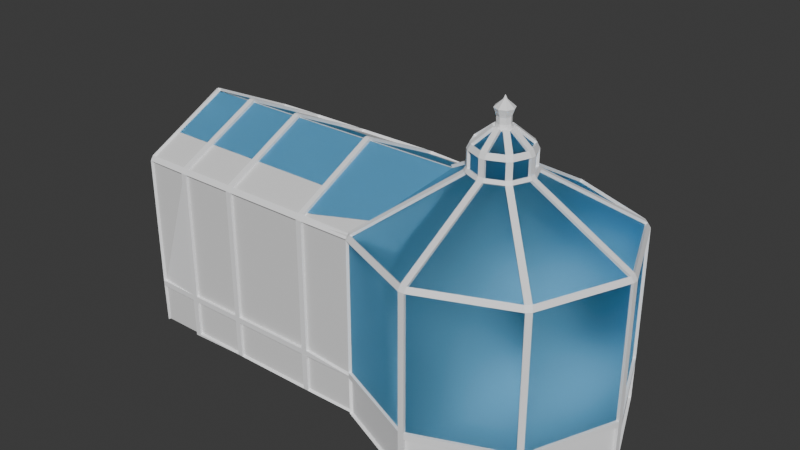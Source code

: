 # Source: tienda_y_musica.blend  (saved by Blender 4.5.90; exported with 4.5.12 LTS)
import bpy
from mathutils import Matrix  # noqa: F401  (used for matrix-valued properties, if any)

bpy.ops.wm.read_factory_settings(use_empty=True)
scene = bpy.context.scene
scene.name = 'Scene'

# ---- collections
col_collection = bpy.data.collections.new('Collection'); scene.collection.children.link(col_collection)

# ---- materials (node trees are filled in below, after node groups)
mat_material_001 = bpy.data.materials.new('Material.001')
mat_material_002 = bpy.data.materials.new('Material.002')

# ---- material node trees
mat_material_001.use_nodes = True; mat_material_001.node_tree.nodes.clear()
_N = mat_material_001.node_tree.nodes; _L = mat_material_001.node_tree.links
n0 = _N.new('ShaderNodeBsdfPrincipled'); n0.name = 'Principled BSDF'; n0.location = (-200, 100)
n0.inputs[0].default_value = (0.9839, 0.9879, 1.0, 1.0)
n1 = _N.new('ShaderNodeOutputMaterial'); n1.name = 'Material Output'; n1.location = (200, 100)
_L.new(n0.outputs[0], n1.inputs[0])
n1.is_active_output = True
mat_material_002.use_nodes = True; mat_material_002.node_tree.nodes.clear()
_N = mat_material_002.node_tree.nodes; _L = mat_material_002.node_tree.links
n0 = _N.new('ShaderNodeOutputMaterial'); n0.name = 'Material Output'; n0.location = (200, 100)
n1 = _N.new('ShaderNodeBsdfGlass'); n1.name = 'Glass BSDF'; n1.location = (-200, 100)
n1.inputs[0].default_value = (0.4589, 0.8016, 1.0, 1.0)
n1.inputs[1].default_value = 0.5
_L.new(n1.outputs[0], n0.inputs[0])
n0.is_active_output = True

# ---- world
world_world = bpy.data.worlds.new('World'); scene.world = world_world
world_world.use_nodes = True; world_world.node_tree.nodes.clear()
_N = world_world.node_tree.nodes; _L = world_world.node_tree.links
n0 = _N.new('ShaderNodeOutputWorld'); n0.name = 'World Output'; n0.location = (200, 100)
n1 = _N.new('ShaderNodeBackground'); n1.name = 'Background'; n1.location = (-200, 100)
n1.inputs[0].default_value = (0.05088, 0.05088, 0.05088, 1.0)
_L.new(n1.outputs[0], n0.inputs[0])
n0.is_active_output = True
world_world.color = (0.05088, 0.05088, 0.05088)
world_world.sun_shadow_jitter_overblur = 0.0

# ---- meshes
me_plane_001 = bpy.data.meshes.new('Plane.001')
me_plane_001.from_pydata([(-1.0, -1.0, 0.0), (1.0, -1.0, 0.0), (-1.0, 1.0, 0.0), (1.0, 1.0, 0.0), (-1.0, 1.0, 2.0), (-1.0, -1.0, 2.0), (1.0, -1.0, 2.0), (1.0, 1.0, 2.0), (-1.0, 0.008129, 2.481), (-1.0, -0.008129, 2.481), (1.0, -0.008129, 2.481), (1.0, 0.008129, 2.481), (0.2812, -1.0, 0.0), (0.2812, 1.0, 0.0), (0.2812, -1.0, 2.0), (0.2812, 1.0, 2.0), (0.2812, -0.008129, 2.481), (0.2812, 0.008129, 2.481), (-0.289, 1.0, 0.0), (-0.289, 1.0, 2.0), (-0.289, 0.008129, 2.481), (-0.289, -1.0, 0.0), (-0.289, -1.0, 2.0), (-0.289, -0.008129, 2.481)], [], [(12, 13, 3, 1), (14, 6, 10, 16), (18, 2, 4, 19), (12, 1, 6, 14), (1, 3, 7, 6), (2, 0, 5, 4), (16, 10, 11, 17), (6, 7, 11, 10), (4, 5, 9, 8), (19, 4, 8, 20), (7, 15, 17, 11), (23, 16, 17, 20), (21, 12, 14, 22), (3, 13, 15, 7), (22, 14, 16, 23), (21, 18, 13, 12), (0, 2, 18, 21), (5, 22, 23, 9), (0, 21, 22, 5), (9, 23, 20, 8), (15, 19, 20, 17), (13, 18, 19, 15)])
_uv = me_plane_001.uv_layers.new(name='UVMap')
_uv.uv.foreach_set('vector', [0.6406, 0.0, 0.6406, 1.0, 1.0, 1.0, 1.0, 0.0, 0.6406, 0.0, 1.0, 0.0, 1.0, 0.0, 0.6406, 0.0, 0.3555, 1.0, 0.0, 1.0, 0.0, 1.0, 0.3555, 1.0, 0.6406, 0.0, 1.0, 0.0, 1.0, 0.0, 0.6406, 0.0, 1.0, 0.0, 1.0, 1.0, 1.0, 1.0, 1.0, 0.0, 0.0, 1.0, 0.0, 0.0, 0.0, 0.0, 0.0, 1.0, 0.6406, 0.0, 1.0, 0.0, 1.0, 1.0, 0.6406, 1.0, 1.0, 0.0, 1.0, 1.0, 1.0, 1.0, 1.0, 0.0, 0.0, 1.0, 0.0, 0.0, 0.0, 0.0, 0.0, 1.0, 0.3555, 1.0, 0.0, 1.0, 0.0, 1.0, 0.3555, 1.0, 1.0, 1.0, 0.6406, 1.0, 0.6406, 1.0, 1.0, 1.0, 0.3555, 0.0, 0.6406, 0.0, 0.6406, 1.0, 0.3555, 1.0, 0.3555, 0.0, 0.6406, 0.0, 0.6406, 0.0, 0.3555, 0.0, 1.0, 1.0, 0.6406, 1.0, 0.6406, 1.0, 1.0, 1.0, 0.3555, 0.0, 0.6406, 0.0, 0.6406, 0.0, 0.3555, 0.0, 0.3555, 0.0, 0.3555, 1.0, 0.6406, 1.0, 0.6406, 0.0, 0.0, 0.0, 0.0, 1.0, 0.3555, 1.0, 0.3555, 0.0, 0.0, 0.0, 0.3555, 0.0, 0.3555, 0.0, 0.0, 0.0, 0.0, 0.0, 0.3555, 0.0, 0.3555, 0.0, 0.0, 0.0, 0.0, 0.0, 0.3555, 0.0, 0.3555, 1.0, 0.0, 1.0, 0.6406, 1.0, 0.3555, 1.0, 0.3555, 1.0, 0.6406, 1.0, 0.6406, 1.0, 0.3555, 1.0, 0.3555, 1.0, 0.6406, 1.0])
me_plane_001.update()
me_circle = bpy.data.meshes.new('Circle')
me_circle.from_pydata([(0.1702, 0.02922, 2.223), (0.4414, 0.28, 2.255), (0.4403, 0.2992, 2.223), (0.1498, -0.8467, 0.0), (0.4986, 0.2992, 2.223), (-0.7343, 2.571e-09, 0.0), (0.4975, 0.28, 2.255), (0.1498, 0.8467, 0.0), (0.2785, 0.2322, 2.223), (0.2913, 0.2179, 2.255), (0.2516, 0.1782, 2.255), (0.2372, 0.191, 2.223), (-0.9273, 0.8428, 1.724), (-0.9273, 0.8721, 1.677), (-0.8738, 0.872, 1.677), (-0.8738, 0.8407, 1.725), (1.289, 0.8614, 1.725), (1.312, 0.8814, 1.676), (1.351, 0.8424, 1.676), (1.331, 0.8194, 1.725), (-0.8738, -0.872, 1.677), (-0.9273, -0.8721, 1.677), (-0.9273, -0.8428, 1.724), (-0.8738, -0.8407, 1.725), (1.658, -0.02968, 1.725), (1.658, 0.02968, 1.725), (1.688, 0.02752, 1.676), (1.688, -0.02752, 1.676), (-0.8739, 0.8393, -0.01928), (-0.8739, 0.8724, 0.01765), (-0.9274, 0.874, 0.0), (1.331, -0.8194, 1.725), (1.351, -0.8424, 1.676), (1.312, -0.8814, 1.676), (1.289, -0.8614, 1.725), (-0.9274, -0.8393, -0.01928), (-0.9274, -0.8703, 0.01295), (-0.8739, -0.8703, 0.01295), (-0.8739, -0.8393, -0.01928), (0.4991, -1.189, 1.725), (0.497, -1.219, 1.676), (0.4419, -1.219, 1.676), (0.4398, -1.189, 1.725), (-0.373, -0.8815, 1.676), (-0.4021, -0.8518, 1.667), (-0.3821, -0.8241, 1.728), (-0.3499, -0.8615, 1.725), (0.4398, 1.189, 1.725), (0.4419, 1.219, 1.676), (0.497, 1.219, 1.676), (0.4991, 1.189, 1.725), (-0.3499, 0.8615, 1.725), (-0.3821, 0.8241, 1.728), (-0.4021, 0.8518, 1.667), (-0.373, 0.8815, 1.676), (1.35, 0.8409, 0.01405), (1.31, 0.8808, 0.01405), (1.314, 0.8449, -0.01853), (1.687, -0.02821, 0.01405), (0.4248, 0.04461, 2.669), (0.4694, 0.06308, 2.669), (0.4064, 2.361e-08, 2.669), (0.4248, -0.04461, 2.669), (0.4694, -0.06308, 2.669), (0.514, -0.04461, 2.669), (0.5325, 2.361e-08, 2.669), (0.514, 0.04461, 2.669), (0.4068, 0.06261, 2.737), (0.4694, 0.08855, 2.737), (0.3809, 2.009e-08, 2.737), (0.4068, -0.06261, 2.737), (0.4694, -0.08855, 2.737), (0.532, -0.06261, 2.737), (0.558, 2.009e-08, 2.737), (0.532, 0.06261, 2.737), (0.456, 0.01343, 2.797), (0.4694, 0.01899, 2.797), (0.4504, 2.723e-08, 2.797), (0.456, -0.01343, 2.797), (0.4694, -0.01899, 2.797), (0.4829, -0.01343, 2.797), (0.4884, 2.723e-08, 2.797), (0.4829, 0.01343, 2.797), (0.469, 0.0004797, 2.835), (0.4694, 0.0006785, 2.835), (0.4688, 2.928e-08, 2.835), (0.469, -0.0004797, 2.835), (0.4694, -0.0006784, 2.835), (0.4699, -0.0004797, 2.835), (0.4701, 2.928e-08, 2.835), (0.4699, 0.0004797, 2.835), (1.687, 0.02821, 0.01405), (1.664, 4.585e-10, -0.01853), (-0.5906, -0.3469, 0.0), (-2.797, -0.7369, 1.732), (-2.76, -0.8398, 1.721), (-2.761, -0.8676, 1.677), (-0.002911, 0.006883, 2.101), (-0.3754, 2.571e-09, 0.0), (-2.796, -0.8335, 1.674), (1.31, -0.8808, 0.01405), (1.35, -0.8409, 0.01405), (1.314, -0.8449, -0.01853), (-2.797, 0.7369, 1.732), (-2.796, 0.8335, 1.674), (-2.761, 0.8676, 1.677), (-2.76, 0.8398, 1.721), (0.4402, -1.218, 0.01496), (0.4986, -1.218, 0.01496), (0.4694, -1.193, -0.02003), (-0.3997, -0.8445, 0.04568), (-0.371, -0.8817, 0.01496), (-0.342, -0.85, 4.334e-08), (-2.795, 0.8311, 0.0156), (-2.758, 0.8311, -0.02227), (-2.758, 0.869, 0.0156), (-0.3687, 0.8485, -0.01928), (-0.371, 0.8817, 0.01496), (-0.4113, 0.8458, 0.02673), (0.4976, 1.217, 0.01405), (0.4412, 1.217, 0.01405), (0.4694, 1.195, -0.01853), (0.4447, 1.194, 0.02673), (0.4941, 1.194, 0.02673), (0.4694, 1.175, 0.0), (-2.746, -0.8467, 0.0), (-2.773, -0.82, 0.02673), (-0.392, 0.8265, 0.02673), (-0.3571, 0.8614, 0.02673), (-0.3613, 0.8307, 0.0), (-2.746, 0.82, 0.0), (-2.773, 0.82, 0.02673), (-2.746, 0.8467, 0.02673), (-0.3571, -0.8614, 0.02673), (-0.392, -0.8265, 0.02673), (-0.3613, -0.8307, 0.0), (0.4941, -1.194, 0.02673), (0.4447, -1.194, 0.02673), (0.4694, -1.175, 0.0), (-2.746, 0.8467, 1.667), (-2.773, 0.82, 1.667), (-2.773, 0.7304, 1.72), (-2.746, 0.8227, 1.705), (1.331, -0.8265, 0.02673), (1.296, -0.8614, 0.02673), (1.3, -0.8307, 0.0), (-2.746, -0.8467, 1.667), (-2.746, -0.8227, 1.705), (-2.773, -0.7304, 1.72), (-2.773, -0.82, 1.667), (1.663, 0.0247, 0.02673), (1.663, -0.0247, 0.02673), (1.644, 0.0, 0.0), (1.296, 0.8614, 0.02673), (1.331, 0.8265, 0.02673), (1.3, 0.8307, 0.0), (-0.392, 0.8265, 1.667), (-0.3767, 0.809, 1.706), (-0.3381, 0.8445, 1.707), (-0.3571, 0.8614, 1.667), (-2.746, 0.006883, 2.101), (-2.773, -0.006883, 2.101), (-2.773, 0.006883, 2.101), (-2.746, -0.006883, 2.101), (0.4941, 1.194, 1.667), (0.4447, 1.194, 1.667), (0.4432, 1.168, 1.707), (0.4956, 1.168, 1.707), (-0.3767, -0.809, 1.706), (-0.392, -0.8265, 1.667), (-0.3571, -0.8614, 1.667), (-0.3381, -0.8445, 1.707), (0.4447, -1.194, 1.667), (0.4941, -1.194, 1.667), (0.4956, -1.168, 1.707), (0.4432, -1.168, 1.707), (-0.8739, -0.8467, 0.02673), (-0.9274, -0.8467, 0.02673), (-0.9274, -0.82, 0.0), (-0.8739, -0.82, 0.0), (1.296, -0.8614, 1.667), (1.331, -0.8265, 1.667), (1.314, -0.8075, 1.707), (1.277, -0.8445, 1.707), (-0.9274, 0.8467, 0.0), (-0.8739, 0.8467, 0.02673), (-0.8739, 0.82, 0.0), (1.663, 0.0247, 1.667), (1.638, 0.0262, 1.707), (1.638, -0.0262, 1.707), (1.663, -0.0247, 1.667), (-0.9274, -0.8227, 1.705), (-0.9274, -0.8467, 1.667), (-0.8739, -0.8467, 1.667), (-0.8739, -0.8209, 1.706), (1.331, 0.8265, 1.667), (1.296, 0.8614, 1.667), (1.277, 0.8445, 1.707), (1.314, 0.8075, 1.707), (-0.8739, 0.8467, 1.667), (-0.9274, 0.8467, 1.667), (-0.9274, 0.8227, 1.705), (-0.8739, 0.8209, 1.706), (0.2718, 0.1627, 2.245), (0.3067, 0.1976, 2.245), (0.2907, 0.2158, 2.205), (0.2537, 0.1787, 2.205), (-0.8739, -0.006883, 2.101), (-0.9274, -0.006883, 2.101), (-0.8739, 0.006883, 2.101), (-0.9274, 0.006883, 2.101), (0.4956, 0.2789, 2.205), (0.4432, 0.2789, 2.205), (0.4447, 0.2548, 2.245), (0.4941, 0.2548, 2.245), (0.1905, -0.0262, 2.205), (0.2146, -0.0247, 2.245), (0.2146, 0.0247, 2.245), (0.1905, 0.0262, 2.205), (-1.761, 0.8467, 0.02673), (-1.707, 0.8467, 0.0), (-1.761, 0.82, 0.0), (0.2537, -0.1787, 2.205), (0.2907, -0.2158, 2.205), (0.3067, -0.1976, 2.245), (0.2718, -0.1627, 2.245), (-1.707, 0.8467, 1.667), (-1.761, 0.8467, 1.667), (-1.761, 0.8227, 1.705), (-1.707, 0.8227, 1.705), (0.4956, -0.2789, 2.205), (0.4941, -0.2548, 2.245), (0.4447, -0.2548, 2.245), (0.4432, -0.2789, 2.205), (-1.761, 0.006883, 2.101), (-1.707, 0.006883, 2.101), (-1.707, -0.8467, 0.02673), (-1.761, -0.8467, 0.02673), (-1.761, -0.82, 0.0), (-1.707, -0.82, 0.0), (0.6852, -0.1787, 2.205), (0.6671, -0.1627, 2.245), (0.6321, -0.1976, 2.245), (0.6481, -0.2158, 2.205), (-1.761, -0.8467, 1.667), (-1.707, -0.8467, 1.667), (-1.707, -0.8227, 1.705), (-1.761, -0.8227, 1.705), (0.7242, -0.0247, 2.245), (0.7484, -0.0262, 2.205), (0.7484, 0.0262, 2.205), (0.7242, 0.0247, 2.245), (0.6852, 0.1787, 2.205), (0.6481, 0.2158, 2.205), (0.6321, 0.1976, 2.245), (0.6671, 0.1627, 2.245), (-1.761, -0.006883, 2.101), (-1.707, -0.006883, 2.101), (0.3234, 0.1827, 2.441), (0.3067, 0.1976, 2.397), (0.2718, 0.1627, 2.397), (0.2868, 0.1461, 2.441), (0.4941, 0.2548, 2.397), (0.4447, 0.2548, 2.397), (0.4436, 0.2324, 2.441), (0.4953, 0.2324, 2.441), (0.2146, 0.0247, 2.397), (0.2146, -0.0247, 2.397), (0.237, -0.02588, 2.441), (0.237, 0.02588, 2.441), (0.3067, -0.1976, 2.397), (0.3234, -0.1827, 2.441), (0.2868, -0.1461, 2.441), (0.2718, -0.1627, 2.397), (0.4447, -0.2548, 2.397), (0.4941, -0.2548, 2.397), (0.4953, -0.2324, 2.441), (0.4436, -0.2324, 2.441), (0.6671, -0.1627, 2.397), (0.6521, -0.1461, 2.441), (0.6155, -0.1827, 2.441), (0.6321, -0.1976, 2.397), (0.7242, -0.0247, 2.397), (0.7242, 0.0247, 2.397), (0.7019, 0.02588, 2.441), (0.7019, -0.02588, 2.441), (0.6321, 0.1976, 2.397), (0.6155, 0.1827, 2.441), (0.6521, 0.1461, 2.441), (0.6671, 0.1627, 2.397), (0.4352, 0.07079, 2.567), (0.3987, 0.03419, 2.567), (0.4248, 0.04461, 2.612), (0.4953, 0.07423, 2.567), (0.4436, 0.07423, 2.567), (0.4694, 0.06308, 2.612), (0.3952, -0.02588, 2.567), (0.4064, 2.361e-08, 2.612), (0.3952, 0.02588, 2.567), (0.4352, -0.07079, 2.567), (0.4248, -0.04461, 2.612), (0.3987, -0.03419, 2.567), (0.4436, -0.07423, 2.567), (0.4953, -0.07423, 2.567), (0.4694, -0.06308, 2.612), (0.5402, -0.03419, 2.567), (0.514, -0.04461, 2.612), (0.5036, -0.07079, 2.567), (0.5437, -0.02588, 2.567), (0.5437, 0.02588, 2.567), (0.5325, 2.361e-08, 2.612), (0.5036, 0.07079, 2.567), (0.514, 0.04461, 2.612), (0.5402, 0.03419, 2.567), (-0.3657, 0.82, 0.0), (-0.3836, 0.8467, 0.02673), (-0.3836, 0.8467, 1.667), (-0.3719, 0.8208, 1.706), (-0.3836, -0.8467, 0.02673), (-0.3657, -0.82, 0.0), (-0.3719, -0.8208, 1.706), (-0.3836, -0.8467, 1.667), (-0.002911, -0.006883, 2.101), (0.4447, 1.194, 0.4313), (0.4941, 1.194, 0.4313), (0.4941, 1.194, 0.3779), (0.4447, 1.194, 0.3779), (-0.3571, 0.8614, 0.4313), (-0.3571, 0.8614, 0.3779), (-0.392, 0.8265, 0.3779), (-0.392, 0.8265, 0.4313), (1.296, 0.8614, 0.4313), (1.331, 0.8265, 0.4313), (1.331, 0.8265, 0.3779), (1.296, 0.8614, 0.3779), (1.331, -0.8265, 0.4313), (1.296, -0.8614, 0.4313), (1.296, -0.8614, 0.3779), (1.331, -0.8265, 0.3779), (1.663, -0.0247, 0.4313), (1.663, -0.0247, 0.3779), (1.663, 0.0247, 0.3779), (1.663, 0.0247, 0.4313), (-0.3571, -0.8614, 0.4313), (-0.392, -0.8265, 0.4313), (-0.392, -0.8265, 0.3779), (-0.3571, -0.8614, 0.3779), (0.4447, -1.194, 0.4313), (0.4447, -1.194, 0.3779), (0.4941, -1.194, 0.3779), (0.4941, -1.194, 0.4313), (-0.3836, 0.8467, 0.4313), (-0.3836, 0.8467, 0.3779), (-0.3836, -0.8467, 0.3779), (-0.3836, -0.8467, 0.4313), (-1.761, 0.8467, 0.4313), (-1.707, 0.8467, 0.4046), (-1.761, 0.8467, 0.3779), (-2.746, 0.8467, 0.4313), (-2.746, 0.8467, 0.3779), (-2.773, 0.82, 0.3779), (-2.773, 0.82, 0.4313), (-0.8739, -0.8467, 0.4313), (-0.9274, -0.8467, 0.4313), (-0.9274, -0.8467, 0.3779), (-0.8739, -0.8467, 0.3779), (-2.773, -0.82, 0.4313), (-2.773, -0.82, 0.3779), (-2.746, -0.8467, 0.3779), (-2.746, -0.8467, 0.4313), (-1.761, -0.8467, 0.4313), (-1.761, -0.8467, 0.3779), (-1.707, -0.8467, 0.3779), (-1.707, -0.8467, 0.4313), (-0.8739, 0.8467, 0.4313), (-0.8739, 0.8467, 0.3779), (-0.9274, 0.8467, 0.4046), (-2.309, 0.82, 0.0), (-2.336, 0.8467, 0.02673), (-2.283, 0.8467, 0.02673), (-2.283, 0.8467, 1.667), (-2.336, 0.8467, 1.667), (-2.336, 0.8227, 1.705), (-2.283, 0.8227, 1.705), (-2.283, 0.006883, 2.101), (-2.336, 0.006883, 2.101), (-2.283, -0.8467, 0.02673), (-2.336, -0.8467, 0.0), (-2.283, -0.8227, 1.705), (-2.336, -0.8227, 1.705), (-2.336, -0.8467, 1.667), (-2.283, -0.8467, 1.667), (-2.336, -0.006883, 2.101), (-2.283, -0.006883, 2.101), (-2.336, -0.8467, 0.3779), (-2.283, -0.8467, 0.3779), (-2.283, -0.8467, 0.4313), (-2.283, 0.8467, 0.4313), (-2.283, 0.8467, 0.3779), (-2.336, 0.8467, 0.3779), (-2.336, 0.8467, 0.4313), (0.1702, -0.02922, 2.223), (0.1894, -0.02806, 2.255), (0.1894, 0.02806, 2.255), (-1.761, 0.8393, -0.01928), (-1.761, 0.8724, 0.01765), (-1.707, 0.874, 0.0), (0.2516, -0.1782, 2.255), (0.2372, -0.191, 2.223), (0.2785, -0.2322, 2.223), (0.2913, -0.2179, 2.255), (-1.707, 0.8428, 1.724), (-1.707, 0.8721, 1.677), (-1.761, 0.8721, 1.677), (-1.761, 0.8428, 1.724), (0.4403, -0.2992, 2.223), (0.4986, -0.2992, 2.223), (0.4975, -0.28, 2.255), (0.4414, -0.28, 2.255), (-1.707, -0.8393, -0.01928), (-1.707, -0.8703, 0.01295), (-1.761, -0.8716, 0.0155), (-1.761, -0.8419, -0.01619), (0.6604, -0.2322, 2.223), (0.7016, -0.191, 2.223), (0.6873, -0.1782, 2.255), (0.6476, -0.2179, 2.255), (-1.761, -0.8428, 1.724), (-1.761, -0.8721, 1.677), (-1.707, -0.8721, 1.677), (-1.707, -0.8428, 1.724), (0.7495, 0.02806, 2.255), (0.7495, -0.02806, 2.255), (0.7687, -0.02915, 2.223), (0.7687, 0.02915, 2.223), (0.6873, 0.1782, 2.255), (0.7016, 0.191, 2.223), (0.6604, 0.2322, 2.223), (0.6476, 0.2179, 2.255), (0.2685, 0.1593, 2.456), (0.3102, 0.2009, 2.456), (0.2905, 0.218, 2.405), (0.2514, 0.1789, 2.405), (0.4989, 0.2547, 2.456), (0.4971, 0.2807, 2.405), (0.4418, 0.2807, 2.405), (0.44, 0.2547, 2.456), (0.2148, 0.02944, 2.456), (0.1888, 0.02768, 2.405), (0.1888, -0.02768, 2.405), (0.2148, -0.02944, 2.456), (0.2514, -0.1789, 2.405), (0.2905, -0.218, 2.405), (0.3102, -0.2009, 2.456), (0.2685, -0.1593, 2.456), (0.44, -0.2547, 2.456), (0.4418, -0.2807, 2.405), (0.4971, -0.2807, 2.405), (0.4989, -0.2547, 2.456), (0.6483, -0.218, 2.405), (0.6875, -0.1789, 2.405), (0.6703, -0.1593, 2.456), (0.6287, -0.2009, 2.456), (0.7241, -0.02944, 2.456), (0.7501, -0.02768, 2.405), (0.7501, 0.02768, 2.405), (0.7241, 0.02944, 2.456), (0.6875, 0.1789, 2.405), (0.6483, 0.218, 2.405), (0.6287, 0.2009, 2.456), (0.6703, 0.1593, 2.456), (0.4232, 0.08284, 2.589), (0.3866, 0.04624, 2.589), (0.4953, 0.09127, 2.589), (0.4436, 0.09127, 2.589), (0.3782, 0.02588, 2.589), (0.3782, -0.02588, 2.589), (0.3866, -0.04624, 2.589), (0.4232, -0.08284, 2.589), (0.4436, -0.09127, 2.589), (0.4953, -0.09127, 2.589), (0.5157, -0.08284, 2.589), (0.5523, -0.04624, 2.589), (0.5607, -0.02588, 2.589), (0.5607, 0.02588, 2.589), (0.5523, 0.04624, 2.589), (0.5157, 0.08284, 2.589), (0.4412, 1.221, 0.3779), (0.4412, 1.221, 0.4313), (0.4977, 1.221, 0.4313), (0.4977, 1.221, 0.3779), (-0.4037, 0.8511, 0.4313), (-0.3737, 0.883, 0.4313), (-0.3737, 0.883, 0.3779), (-0.4037, 0.8511, 0.3779), (1.313, 0.883, 0.3779), (1.313, 0.883, 0.4313), (1.352, 0.8431, 0.4313), (1.352, 0.8431, 0.3779), (1.352, -0.8431, 0.3779), (1.352, -0.8431, 0.4313), (1.313, -0.883, 0.4313), (1.313, -0.883, 0.3779), (1.69, 0.02824, 0.4313), (1.69, -0.02824, 0.4313), (1.69, -0.02824, 0.3779), (1.69, 0.02824, 0.3779), (-0.3737, -0.883, 0.3779), (-0.3737, -0.883, 0.4313), (-0.4037, -0.8511, 0.4313), (-0.4037, -0.8511, 0.3779), (0.4977, -1.221, 0.4313), (0.4412, -1.221, 0.4313), (0.4412, -1.221, 0.3779), (0.4977, -1.221, 0.3779), (-1.761, 0.874, 0.3779), (-1.761, 0.874, 0.4313), (-1.707, 0.874, 0.4046), (-2.797, 0.8338, 0.4313), (-2.76, 0.8703, 0.4313), (-2.76, 0.8703, 0.3779), (-2.797, 0.8338, 0.3779), (-0.8739, -0.874, 0.3779), (-0.8739, -0.874, 0.4313), (-0.9274, -0.874, 0.4313), (-0.9274, -0.874, 0.3779), (-2.76, -0.8703, 0.4313), (-2.797, -0.8338, 0.4313), (-2.797, -0.8338, 0.3779), (-2.76, -0.8703, 0.3779), (-1.707, -0.874, 0.4313), (-1.761, -0.874, 0.4313), (-1.761, -0.874, 0.3779), (-1.707, -0.874, 0.3779), (-0.9274, 0.874, 0.4046), (-0.8739, 0.874, 0.4313), (-0.8739, 0.874, 0.3779), (-2.283, 0.8712, 0.01461), (-2.309, 0.8393, -0.01928), (-2.336, 0.8712, 0.01461), (-2.283, 0.8428, 1.724), (-2.283, 0.8721, 1.677), (-2.336, 0.8721, 1.677), (-2.336, 0.8428, 1.724), (-2.283, -0.8721, 1.677), (-2.283, -0.8428, 1.724), (-2.336, -0.8428, 1.724), (-2.336, -0.8721, 1.677), (-2.283, -0.874, 0.4313), (-2.336, -0.874, 0.4313), (-2.336, -0.874, 0.3779), (-2.283, -0.874, 0.3779), (-2.336, 0.874, 0.4313), (-2.283, 0.874, 0.4313), (-2.283, 0.874, 0.3779), (-2.336, 0.874, 0.3779), (-0.3657, 0.8393, -0.01928), (-0.3836, 0.866, 0.007449), (-0.37, -0.8674, 0.01521), (-0.3431, -0.8352, -4.213e-08), (-0.3668, 0.8667, 1.675), (-0.3457, 0.8279, 1.703), (-0.3457, -0.8279, 1.703), (-0.3668, -0.8667, 1.675), (-0.0158, 0.006883, 2.125), (-0.0158, -0.006883, 2.125), (-0.8739, -0.01299, 2.128), (-0.9274, -0.01299, 2.128), (-2.769, -0.8579, -0.01113), (-2.795, -0.8311, 0.0156), (-0.8739, 0.01299, 2.128), (-0.9274, 0.01299, 2.128), (-2.788, 0.003415, 2.122), (-2.761, 0.01718, 2.122), (-2.761, -0.01718, 2.122), (-2.788, -0.003415, 2.122), (-1.761, 0.01299, 2.128), (-1.707, 0.01299, 2.128), (-1.761, -0.01299, 2.128), (-1.707, -0.01299, 2.128), (-2.282, -0.873, 0.01933), (-2.336, -0.8737, -0.003842), (-0.3609, 0.8619, 0.4313), (-0.3609, 0.8619, 0.3779), (-0.3609, -0.8619, 0.3779), (-0.3609, -0.8619, 0.4313), (-2.336, -0.01299, 2.128), (-2.283, -0.01299, 2.128), (-2.283, 0.01299, 2.128), (-2.336, 0.01299, 2.128), (-0.9274, 0.8736, 0.4046), (-0.8739, 0.8736, 0.4313), (-0.8739, 0.8736, 0.3779), (-1.761, 0.8734, 0.3779), (-1.761, 0.8734, 0.4313), (-1.707, 0.8734, 0.4046)], [], [(464, 465, 466, 463), (5, 98, 93), (452, 453, 454, 451), (448, 449, 450, 447), (440, 441, 442, 439), (436, 437, 438, 435), (428, 429, 430, 427), (25, 434, 433, 24), (416, 417, 418, 415), (492, 493, 494, 491), (4, 2, 1, 6), (10, 9, 8, 11), (18, 17, 16, 19), (527, 528, 529, 526), (37, 36, 35, 38), (512, 513, 514, 511), (49, 48, 47, 50), (531, 532, 533, 530), (91, 58, 92), (101, 100, 102), (120, 119, 121), (16, 437, 436, 19), (11, 0, 403, 10), (50, 16, 17, 49), (438, 468, 467, 435), (119, 56, 57, 121), (45, 562, 563, 44), (541, 542, 543, 540), (53, 560, 561, 52), (519, 520, 521, 518), (503, 26, 27, 504), (102, 92, 58, 101), (51, 47, 48, 54), (412, 413, 414, 411), (409, 415, 418, 410), (96, 95, 94, 99), (61, 62, 70, 69), (511, 40, 41, 512), (110, 558, 559, 112), (112, 109, 107, 111), (109, 102, 100, 108), (92, 57, 55, 91), (121, 116, 117, 120), (553, 554, 555, 552), (73, 74, 82, 81), (60, 59, 67, 68), (66, 60, 68, 74), (64, 65, 73, 72), (62, 63, 71, 70), (59, 61, 69, 67), (65, 66, 74, 73), (63, 64, 72, 71), (78, 79, 87, 86), (71, 72, 80, 79), (69, 70, 78, 77), (68, 67, 75, 76), (74, 68, 76, 82), (72, 73, 81, 80), (70, 71, 79, 78), (67, 69, 77, 75), (89, 90, 84, 83, 85, 86, 87, 88), (75, 77, 85, 83), (81, 82, 90, 89), (79, 80, 88, 87), (77, 78, 86, 85), (76, 75, 83, 84), (82, 76, 84, 90), (80, 81, 89, 88), (508, 509, 510, 507), (504, 505, 506, 503), (500, 501, 502, 499), (496, 497, 498, 495), (488, 489, 490, 487), (468, 469, 470, 467), (460, 461, 462, 459), (456, 457, 458, 455), (545, 546, 547, 544), (444, 445, 446, 443), (432, 433, 434, 431), (424, 425, 426, 423), (420, 421, 422, 419), (408, 409, 410, 407), (401, 402, 403, 0), (549, 550, 551, 548), (14, 13, 12, 15), (22, 21, 20, 23), (33, 32, 31, 34), (41, 40, 39, 42), (45, 44, 43, 46), (53, 52, 51, 54), (56, 55, 57), (26, 25, 24, 27), (105, 104, 103, 106), (31, 424, 423, 34), (52, 11, 8, 51), (0, 564, 565, 401), (465, 467, 470, 466), (434, 436, 435, 431), (431, 465, 464, 432), (40, 33, 34, 39), (26, 18, 19, 25), (508, 43, 44, 509), (32, 27, 24, 31), (500, 32, 33, 501), (496, 17, 18, 497), (491, 53, 54, 492), (488, 48, 49, 489), (39, 416, 415, 42), (43, 41, 42, 46), (46, 409, 408, 45), (345, 134, 110, 510), (127, 128, 129), (130, 131, 132), (133, 134, 135), (136, 137, 138), (294, 293, 473, 474), (134, 318, 558, 110), (270, 274, 456, 452), (133, 346, 507, 111), (137, 133, 111, 107), (285, 279, 461, 463), (340, 151, 58, 505), (135, 138, 109, 112), (278, 282, 464, 460), (150, 341, 506, 91), (178, 179, 38, 35), (184, 185, 186), (291, 290, 471, 472), (144, 136, 108, 100), (286, 262, 444, 468), (337, 144, 100, 502), (138, 145, 102, 109), (265, 287, 469, 443), (143, 338, 499, 101), (219, 220, 221), (151, 143, 101, 58), (263, 259, 441, 445), (333, 154, 55, 498), (145, 152, 92, 102), (258, 264, 446, 440), (153, 334, 495, 56), (154, 150, 91, 55), (259, 204, 9, 441), (328, 128, 117, 493), (152, 155, 57, 92), (203, 260, 442, 10), (127, 329, 494, 118), (155, 124, 121, 57), (262, 214, 6, 444), (325, 123, 119, 490), (123, 153, 56, 119), (290, 291, 292), (293, 294, 295), (296, 297, 298), (299, 300, 301), (302, 303, 304), (305, 306, 307), (308, 309, 310), (311, 312, 313), (213, 263, 445, 1), (122, 326, 487, 120), (128, 122, 120, 117), (272, 268, 450, 454), (229, 201, 12, 411), (124, 129, 116, 121), (267, 273, 451, 449), (356, 357, 593, 595), (200, 226, 412, 13), (273, 225, 407, 451), (247, 388, 545, 427), (315, 314, 556, 557), (375, 376, 590, 592), (377, 378, 379), (224, 270, 452, 410), (391, 244, 428, 544), (266, 217, 403, 448), (237, 386, 580, 421), (129, 314, 315, 127), (216, 267, 449, 402), (387, 238, 422, 581), (280, 276, 458, 462), (275, 281, 459, 457), (281, 242, 426, 459), (241, 278, 460, 425), (256, 247, 427, 578), (274, 232, 418, 456), (246, 257, 579, 430), (231, 275, 457, 417), (199, 374, 535, 14), (376, 200, 13, 534), (245, 192, 21, 429), (298, 269, 447, 475), (191, 246, 430, 22), (268, 296, 476, 450), (239, 178, 35, 419), (269, 261, 439, 447), (177, 236, 420, 36), (260, 266, 448, 442), (244, 370, 531, 428), (290, 258, 440, 471), (373, 245, 429, 530), (261, 291, 472, 439), (257, 235, 577, 579), (248, 241, 425, 432), (379, 378, 539, 537), (240, 249, 433, 424), (234, 256, 578, 576), (378, 377, 538, 539), (253, 211, 4, 437), (209, 202, 15, 570), (380, 397, 553, 541), (377, 379, 537, 538), (214, 254, 438, 6), (201, 210, 571, 12), (400, 381, 542, 552), (376, 375, 536, 534), (212, 205, 8, 2), (316, 199, 14, 560), (384, 383, 540, 588), (375, 374, 535, 536), (204, 213, 1, 9), (202, 317, 561, 15), (291, 298, 297, 292), (382, 385, 589, 543), (374, 376, 534, 535), (211, 167, 50, 4), (235, 229, 411, 577), (392, 389, 546, 586), (166, 212, 2, 47), (388, 393, 587, 545), (225, 216, 402, 407), (228, 234, 576, 414), (138, 137, 107, 109), (215, 222, 408, 401), (295, 312, 311, 293), (162, 148, 94, 575), (137, 136, 108, 107), (309, 313, 312, 310), (396, 391, 544, 548), (242, 231, 417, 426), (303, 307, 306, 304), (163, 162, 575, 574), (296, 301, 300, 297), (136, 138, 109, 108), (292, 295, 294, 290), (305, 308, 310, 306), (299, 302, 304, 300), (385, 392, 586, 589), (178, 184, 186, 179), (230, 243, 423, 416), (147, 163, 574, 95), (135, 134, 110, 112), (243, 183, 34, 423), (160, 142, 106, 573), (134, 133, 111, 110), (393, 384, 588, 587), (182, 240, 424, 31), (161, 160, 573, 572), (133, 135, 112, 111), (252, 198, 19, 436), (141, 161, 572, 103), (132, 131, 113, 115), (394, 387, 581, 550), (197, 253, 437, 16), (210, 208, 567, 571), (131, 130, 114, 113), (386, 395, 551, 580), (249, 189, 24, 433), (130, 132, 115, 114), (398, 379, 537, 554), (188, 250, 434, 25), (207, 209, 570, 566), (220, 239, 238, 221), (129, 128, 117, 116), (378, 399, 555, 539), (205, 158, 51, 8), (148, 141, 103, 94), (128, 127, 118, 117), (399, 359, 520, 555), (157, 206, 11, 52), (140, 149, 99, 104), (358, 400, 552, 519), (217, 203, 10, 403), (149, 366, 527, 99), (125, 387, 394, 550, 529, 368), (206, 218, 0, 11), (369, 146, 96, 526), (370, 396, 548, 531), (238, 239, 419, 422), (322, 215, 401, 565), (130, 125, 568, 114), (389, 147, 95, 546), (357, 356, 517, 515), (97, 322, 565, 564), (126, 131, 113, 569), (146, 390, 547, 96), (356, 355, 516, 517), (218, 97, 564, 0), (381, 139, 105, 542), (355, 357, 515, 516), (288, 284, 466, 470), (192, 363, 524, 21), (142, 382, 543, 106), (283, 289, 467, 465), (362, 193, 20, 523), (377, 130, 114, 538), (289, 255, 435, 467), (227, 380, 541, 413), (132, 378, 539, 115), (254, 286, 468, 438), (383, 228, 414, 540), (326, 328, 493, 487), (255, 251, 431, 435), (139, 358, 519, 105), (327, 323, 488, 492), (122, 128, 328, 326), (129, 124, 155, 152, 145, 138, 135, 319, 3, 7, 314), (153, 123, 325, 334), (125, 130, 377, 387), (131, 126, 367, 360), (585, 584, 522, 365, 353, 345, 510, 509, 344, 354), (329, 127, 315, 352), (378, 132, 359, 399), (133, 137, 348, 346), (134, 345, 353, 318), (136, 144, 337, 349), (361, 366, 149, 140), (141, 148, 162, 161), (382, 142, 160, 385), (400, 358, 139, 381), (143, 151, 340, 338), (147, 389, 392, 163), (150, 154, 333, 341), (156, 330, 351, 316), (323, 327, 159, 165), (97, 218, 206, 157, 317), (166, 158, 205, 212), (162, 163, 392, 385, 160, 161), (331, 324, 164, 196), (197, 167, 211, 253), (320, 168, 222, 215, 322), (171, 175, 233, 223), (343, 347, 172, 170), (549, 547, 390, 146, 369, 526), (350, 336, 180, 173), (174, 183, 243, 230), (353, 365, 176, 318), (93, 319, 179, 186, 314, 5), (239, 220, 184, 178), (236, 177, 364, 372), (335, 339, 190, 181), (182, 189, 249, 240), (185, 375, 352, 315), (342, 332, 195, 187), (188, 198, 252, 250), (246, 191, 208, 257), (322, 207, 194, 320), (373, 363, 192, 245), (374, 199, 316, 351), (317, 202, 209, 97), (201, 229, 235, 210), (203, 217, 266, 260), (213, 204, 259, 263), (97, 209, 207, 322), (257, 208, 210, 235), (254, 214, 262, 286), (216, 225, 273, 267), (219, 379, 398, 357), (387, 377, 221, 238), (224, 232, 274, 270), (355, 397, 380, 227), (228, 383, 384, 234), (231, 242, 281, 275), (393, 256, 234, 384), (241, 248, 282, 278), (396, 370, 244, 391), (388, 247, 256, 393), (251, 255, 289, 283), (264, 258, 290, 294), (261, 269, 298, 291), (287, 265, 293, 311), (268, 272, 301, 296), (271, 277, 302, 299), (276, 280, 307, 303), (279, 285, 308, 305), (284, 288, 313, 309), (295, 292, 59, 60), (292, 297, 61, 59), (312, 295, 60, 66), (297, 300, 62, 61), (300, 304, 63, 62), (304, 306, 64, 63), (306, 310, 65, 64), (310, 312, 66, 65), (7, 3, 319, 93, 98, 5, 314), (416, 423, 426, 417), (401, 408, 407, 402), (47, 2, 4, 50), (9, 1, 2, 8), (6, 438, 437, 4), (424, 433, 432, 425), (439, 472, 471, 440), (442, 448, 447, 439), (450, 476, 475, 447), (417, 457, 456, 418), (425, 460, 459, 426), (457, 459, 462, 458), (402, 449, 448, 403), (410, 452, 451, 407), (449, 451, 454, 450), (1, 445, 444, 6), (10, 442, 441, 9), (440, 446, 445, 441), (443, 469, 468, 444), (460, 464, 463, 461), (452, 456, 455, 453), (466, 484, 483, 463), (469, 486, 485, 470), (458, 480, 479, 455), (461, 482, 481, 462), (453, 478, 477, 454), (446, 474, 473, 443), (38, 559, 558, 37), (29, 557, 556, 28), (23, 566, 567, 22), (20, 563, 562, 23), (516, 413, 412, 517), (537, 405, 404, 538), (518, 104, 105, 519), (540, 414, 413, 541), (523, 20, 21, 524), (569, 113, 114, 568), (526, 96, 99, 527), (104, 99, 94, 103), (566, 570, 571, 567), (103, 572, 573, 106), (95, 574, 575, 94), (414, 576, 577, 411), (15, 561, 560, 14), (12, 571, 570, 15), (576, 578, 579, 577), (530, 429, 428, 531), (36, 420, 419, 35), (22, 430, 429, 21), (534, 13, 14, 535), (430, 579, 578, 427), (581, 422, 421, 580), (544, 428, 427, 545), (13, 412, 411, 12), (120, 487, 490, 119), (118, 494, 493, 117), (56, 495, 498, 55), (101, 499, 502, 100), (91, 506, 505, 58), (111, 507, 510, 110), (108, 514, 513, 107), (405, 515, 517, 406), (113, 521, 520, 115), (37, 522, 525, 36), (568, 529, 528, 569), (420, 533, 532, 421), (30, 534, 536, 29), (549, 526, 529, 550), (535, 582, 583, 536), (524, 530, 533, 525), (527, 518, 521, 528), (553, 516, 515, 554), (501, 511, 514, 502), (497, 503, 506, 498), (494, 583, 582, 491), (512, 508, 507, 513), (504, 500, 499, 505), (489, 496, 495, 490), (492, 488, 487, 493), (115, 539, 538, 114), (106, 543, 542, 105), (96, 547, 546, 95), (531, 548, 551, 532), (519, 552, 555, 520), (539, 555, 554, 537), (580, 551, 550, 581), (587, 588, 589, 586), (548, 544, 547, 549), (545, 587, 586, 546), (543, 589, 588, 540), (552, 542, 541, 553), (277, 271, 453, 455), (136, 349, 514, 108), (319, 135, 112, 559), (296, 298, 475, 476), (348, 137, 107, 513), (171, 223, 409, 46), (185, 184, 30, 29), (219, 357, 515, 405), (284, 309, 484, 466), (222, 168, 45, 408), (186, 185, 29, 28), (356, 220, 406, 517), (308, 285, 463, 483), (170, 172, 41, 43), (299, 301, 477, 478), (131, 360, 521, 113), (287, 311, 486, 469), (175, 171, 46, 42), (359, 132, 115, 520), (313, 288, 470, 485), (174, 230, 416, 39), (176, 365, 522, 37), (233, 175, 42, 415), (364, 177, 36, 525), (223, 233, 415, 409), (303, 302, 479, 480), (125, 368, 529, 568), (276, 303, 480, 458), (232, 224, 410, 418), (367, 126, 569, 528), (302, 277, 455, 479), (323, 165, 48, 488), (305, 307, 481, 482), (236, 372, 533, 420), (279, 305, 482, 461), (164, 324, 489, 49), (371, 237, 421, 532), (307, 280, 462, 481), (330, 156, 53, 491), (184, 376, 534, 30), (159, 327, 492, 54), (375, 185, 29, 536), (158, 166, 47, 51), (309, 308, 483, 484), (271, 299, 478, 453), (165, 159, 54, 48), (301, 272, 454, 477), (331, 196, 17, 496), (311, 313, 485, 486), (374, 351, 582, 535), (195, 332, 497, 18), (167, 197, 16, 50), (352, 375, 536, 583), (264, 294, 474, 446), (196, 164, 49, 17), (363, 373, 530, 524), (293, 265, 443, 473), (335, 181, 32, 500), (372, 364, 525, 533), (180, 336, 501, 33), (366, 361, 518, 527), (342, 187, 26, 503), (360, 367, 528, 521), (190, 339, 504, 27), (523, 524, 525, 522, 584, 585, 354, 344, 169, 321, 193, 362), (181, 190, 27, 32), (189, 182, 31, 24), (343, 170, 43, 508), (397, 355, 516, 553), (179, 319, 559, 38), (169, 344, 509, 44), (357, 398, 554, 515), (318, 176, 37, 558), (350, 173, 40, 511), (172, 347, 512, 41), (156, 316, 560, 53), (336, 350, 511, 501), (185, 315, 557, 29), (349, 337, 502, 514), (314, 186, 28, 556), (317, 157, 52, 561), (219, 221, 404, 405), (332, 342, 503, 497), (194, 207, 566, 23), (187, 195, 18, 26), (220, 219, 405, 406), (341, 333, 498, 506), (198, 188, 25, 19), (329, 352, 583, 494), (208, 191, 22, 567), (173, 180, 33, 40), (351, 330, 491, 582), (193, 321, 563, 20), (183, 174, 39, 34), (347, 343, 508, 512), (320, 194, 23, 562), (168, 320, 562, 45), (346, 348, 513, 507), (355, 227, 413, 516), (339, 335, 500, 504), (226, 356, 517, 412), (321, 169, 44, 563), (338, 340, 505, 499), (379, 219, 405, 537), (251, 283, 465, 431), (324, 331, 496, 489), (221, 377, 538, 404), (282, 248, 432, 464), (334, 325, 490, 495), (361, 140, 104, 518), (250, 252, 436, 434), (591, 592, 590), (374, 375, 592, 591), (376, 374, 591, 590), (594, 595, 593), (355, 356, 595, 594), (357, 355, 594, 593), (220, 219, 357, 593, 356, 355, 594, 554, 398, 397, 552, 400, 555, 399, 358, 361, 518, 359, 520, 360, 521, 131, 113, 132, 115, 130, 378, 539, 377, 537, 379, 221, 405), (371, 532, 551, 395, 386, 237)])
me_circle.polygons.foreach_set('material_index', [0, 0, 0, 0, 0, 0, 0, 0, 0, 0, 0, 0, 0, 0, 0, 0, 0, 0, 0, 0, 0, 0, 0, 0, 0, 0, 0, 0, 0, 0, 0, 0, 0, 0, 0, 0, 0, 0, 0, 0, 0, 0, 0, 0, 0, 0, 0, 0, 0, 0, 0, 0, 0, 0, 0, 0, 0, 0, 0, 0, 0, 0, 0, 0, 0, 0, 0, 0, 0, 0, 0, 0, 0, 0, 0, 0, 0, 0, 0, 0, 0, 0, 0, 0, 0, 0, 0, 0, 0, 0, 0, 0, 0, 0, 0, 0, 0, 0, 0, 0, 0, 0, 0, 0, 0, 0, 0, 0, 0, 0, 0, 0, 0, 0, 0, 0, 0, 0, 0, 0, 0, 0, 0, 0, 0, 0, 0, 0, 0, 0, 0, 0, 0, 0, 0, 0, 0, 0, 0, 0, 0, 0, 0, 0, 0, 0, 0, 0, 0, 0, 0, 0, 0, 0, 0, 0, 0, 0, 0, 0, 0, 0, 0, 0, 0, 0, 0, 0, 0, 0, 0, 0, 0, 0, 0, 0, 0, 0, 0, 0, 0, 0, 0, 0, 0, 0, 0, 0, 0, 0, 0, 0, 0, 0, 0, 0, 0, 0, 0, 0, 0, 0, 0, 0, 0, 0, 0, 0, 0, 0, 0, 0, 0, 0, 0, 0, 0, 0, 0, 0, 0, 0, 0, 0, 0, 0, 0, 0, 0, 0, 0, 0, 0, 0, 0, 0, 0, 0, 0, 0, 0, 0, 0, 0, 0, 0, 0, 0, 0, 0, 0, 0, 0, 0, 0, 0, 0, 0, 0, 0, 0, 0, 0, 0, 0, 0, 0, 0, 0, 0, 0, 0, 0, 0, 0, 0, 0, 0, 0, 0, 0, 0, 0, 0, 0, 0, 0, 0, 0, 0, 0, 0, 0, 0, 0, 0, 0, 0, 0, 0, 0, 0, 0, 0, 0, 0, 0, 0, 0, 0, 0, 0, 0, 0, 0, 0, 0, 0, 0, 0, 0, 0, 0, 0, 0, 0, 1, 1, 1, 1, 0, 1, 0, 0, 1, 1, 1, 0, 1, 1, 1, 1, 1, 0, 1, 1, 0, 0, 0, 0, 1, 1, 0, 1, 1, 1, 1, 1, 1, 1, 1, 1, 1, 0, 0, 1, 1, 0, 0, 1, 1, 1, 1, 0, 1, 1, 1, 1, 1, 1, 1, 1, 1, 1, 1, 1, 0, 0, 0, 0, 0, 0, 0, 0, 0, 0, 0, 0, 0, 0, 0, 0, 0, 0, 0, 0, 0, 0, 0, 0, 0, 0, 0, 0, 0, 0, 0, 0, 0, 0, 0, 0, 0, 0, 0, 0, 0, 0, 0, 0, 0, 0, 0, 0, 0, 0, 0, 0, 0, 0, 0, 0, 0, 0, 0, 0, 0, 0, 0, 0, 0, 0, 0, 0, 0, 0, 0, 0, 0, 0, 0, 0, 0, 0, 0, 0, 0, 0, 0, 0, 0, 0, 0, 0, 0, 0, 0, 0, 0, 0, 0, 0, 0, 0, 0, 0, 0, 0, 0, 0, 0, 0, 0, 0, 0, 0, 0, 0, 0, 0, 0, 0, 0, 0, 0, 0, 0, 0, 0, 0, 0, 0, 0, 0, 0, 0, 0, 0, 0, 0, 0, 0, 0, 0, 0, 0, 0, 0, 0, 0, 0, 0, 0, 0, 0, 0, 0, 0, 0, 0, 0, 0, 0, 0, 0, 0, 0, 0, 0, 0, 0, 0, 0, 0, 0, 0, 0, 0, 0, 0, 0, 0, 0, 0, 0, 0, 0, 0, 0, 0, 0, 0, 0, 0, 0, 0, 0, 0, 0, 0, 0, 0, 0, 0, 0, 0, 0, 0, 0, 0, 0, 0, 0, 0, 0, 0, 0, 0, 0, 0, 0, 0, 0, 0, 0])
_uv = me_circle.uv_layers.new(name='UVMap')
_uv.uv.foreach_set('vector', [0.0, 0.0, 0.0, 0.0, 0.0, 0.0, 0.0, 0.0, 0.0, 0.0, 0.0, 0.0, 0.0, 0.0, 0.0, 0.0, 0.0, 0.0, 0.0, 0.0, 0.0, 0.0, 0.0, 0.0, 0.0, 0.0, 0.0, 0.0, 0.0, 0.0, 0.0, 0.0, 0.0, 0.0, 0.0, 0.0, 0.0, 0.0, 0.0, 0.0, 0.0, 0.0, 0.0, 0.0, 0.0, 0.0, 0.3463, 0.0, 0.3646, 0.0, 0.3646, 0.0, 0.3463, 0.0, 0.0, 0.0, 0.0, 0.0, 0.0, 0.0, 0.0, 0.0, 0.0, 0.0, 0.0, 0.0, 0.0, 0.0, 0.0, 0.0, 0.0, 0.0, 0.0, 0.0, 0.0, 0.0, 0.0, 0.0, 0.0, 0.0, 0.0, 0.0, 0.0, 0.0, 0.0, 0.0, 0.0, 0.0, 0.0, 0.0, 0.0, 0.0, 0.0, 0.0, 0.0, 0.0, 0.0, 0.0, 0.0, 0.0, 0.0, 0.0, 0.0, 0.01579, 0.0, 0.01579, 0.009145, 0.0, 0.009145, 0.0, 0.6498, 0.0, 0.6315, 0.0, 0.6315, 0.01579, 0.6498, 0.01579, 0.0, 0.0, 0.0, 0.0, 0.0, 0.0, 0.0, 0.0, 0.0, 0.0, 0.0, 0.0, 0.0, 0.0, 0.0, 0.0, 0.3463, 0.0, 0.3463, 0.0, 0.3646, 0.0, 0.3646, 0.0, 0.0, 0.0, 0.0, 0.0, 0.0, 0.0, 0.0, 0.0, 0.0, 0.0, 0.0, 0.0, 0.0, 0.0, 0.0, 0.0, 0.0, 0.0, 0.0, 0.0, 0.0, 0.0, 0.0, 0.0, 0.0, 0.0, 0.0, 0.0, 0.0, 0.0, 0.0, 0.0, 0.0, 0.0, 0.0, 0.0, 0.0, 0.0, 0.0, 0.0, 0.0, 0.0, 0.0, 0.0, 0.0, 0.0, 0.0, 0.0, 0.0, 0.0, 0.0, 0.0, 0.0, 0.0, 0.0, 0.0, 0.0, 0.0, 0.0, 0.0, 0.0, 0.0, 0.0, 0.0, 0.0, 0.0, 0.1678, 1.0, 0.1495, 1.0, 0.1495, 1.0, 0.1678, 1.0, 0.0, 0.0, 0.0, 0.0, 0.0, 0.0, 0.0, 0.0, 0.009145, 1.0, 0.009145, 1.0, 0.0, 0.9842, 0.0, 0.9842, 0.0, 0.0, 0.0, 0.0, 0.0, 0.0, 0.0, 0.0, 0.0, 0.0, 0.0, 0.0, 0.0, 0.0, 0.0, 0.0, 0.0, 0.0, 0.0, 0.0, 0.0, 0.0, 0.0, 0.0, 0.3646, 1.0, 0.3463, 1.0, 0.3463, 1.0, 0.3646, 1.0, 0.0, 0.0, 0.0, 0.0, 0.0, 0.0, 0.0, 0.0, 0.009145, 0.0, 0.009145, 0.0, 0.0, 0.03821, 0.0, 0.01579, 0.0, 0.0, 0.0, 0.0, 0.0, 0.0, 0.0, 0.0, 0.0, 0.0, 0.0, 0.0, 0.0, 0.0, 0.0, 0.0, 0.0, 0.0, 0.0, 0.0, 0.0, 0.0, 0.0, 0.0, 0.0, 0.0, 0.0, 0.0, 0.0, 0.0, 0.0, 0.0, 0.0, 0.0, 0.0, 0.0, 0.0, 0.0, 0.0, 0.0, 0.0, 0.0, 0.0, 0.0, 0.0, 0.0, 0.0, 0.0, 0.0, 0.0, 0.0, 0.0, 0.0, 0.0, 0.0, 0.0, 0.1678, 1.0, 0.1678, 1.0, 0.1495, 1.0, 0.1495, 1.0, 0.0, 0.0, 0.0, 0.0, 0.0, 0.0, 0.0, 0.0, 0.0, 0.0, 0.0, 0.0, 0.0, 0.0, 0.0, 0.0, 0.0, 0.0, 0.0, 0.0, 0.0, 0.0, 0.0, 0.0, 0.0, 0.0, 0.0, 0.0, 0.0, 0.0, 0.0, 0.0, 0.0, 0.0, 0.0, 0.0, 0.0, 0.0, 0.0, 0.0, 0.0, 0.0, 0.0, 0.0, 0.0, 0.0, 0.0, 0.0, 0.0, 0.0, 0.0, 0.0, 0.0, 0.0, 0.0, 0.0, 0.0, 0.0, 0.0, 0.0, 0.0, 0.0, 0.0, 0.0, 0.0, 0.0, 0.0, 0.0, 0.0, 0.0, 0.0, 0.0, 0.0, 0.0, 0.0, 0.0, 0.0, 0.0, 0.0, 0.0, 0.0, 0.0, 0.0, 0.0, 0.0, 0.0, 0.0, 0.0, 0.0, 0.0, 0.0, 0.0, 0.0, 0.0, 0.0, 0.0, 0.0, 0.0, 0.0, 0.0, 0.0, 0.0, 0.0, 0.0, 0.0, 0.0, 0.0, 0.0, 0.0, 0.0, 0.0, 0.0, 0.0, 0.0, 0.0, 0.0, 0.0, 0.0, 0.0, 0.0, 0.0, 0.0, 0.0, 0.0, 0.0, 0.0, 0.0, 0.0, 0.0, 0.0, 0.0, 0.0, 0.0, 0.0, 0.0, 0.0, 0.0, 0.0, 0.0, 0.0, 0.0, 0.0, 0.0, 0.0, 0.0, 0.0, 0.0, 0.0, 0.0, 0.0, 0.0, 0.0, 0.0, 0.0, 0.0, 0.0, 0.0, 0.0, 0.0, 0.0, 0.0, 0.0, 0.0, 0.0, 0.0, 0.0, 0.0, 0.0, 0.0, 0.0, 0.0, 0.0, 0.0, 0.0, 0.0, 0.0, 0.0, 0.0, 0.0, 0.0, 0.0, 0.0, 0.0, 0.0, 0.0, 0.0, 0.0, 0.0, 0.0, 0.0, 0.0, 0.0, 0.0, 0.0, 0.0, 0.0, 0.0, 0.0, 0.0, 0.0, 0.0, 0.0, 0.0, 0.0, 0.0, 0.0, 0.0, 0.0, 0.0, 0.0, 0.0, 0.0, 0.0, 0.0, 0.0, 0.0, 0.0, 0.0, 0.0, 0.0, 0.0, 0.0, 0.0, 0.0, 0.0, 0.0, 0.0, 0.0, 0.0, 0.0, 0.0, 0.0, 0.0, 0.0, 0.0, 0.0, 0.0, 0.0, 0.0, 0.0, 0.0, 0.0, 0.0, 0.0, 0.0, 0.0, 0.0, 0.0, 0.0, 0.0, 0.0, 0.0, 0.0, 0.0, 0.0, 0.0, 0.0, 0.0, 0.0, 0.0, 0.0, 0.0, 0.0, 0.0, 0.1678, 0.0, 0.1495, 0.0, 0.1495, 0.0, 0.1678, 0.0, 0.0, 0.0, 0.0, 0.0, 0.0, 0.0, 0.0, 0.0, 0.0, 0.0, 0.0, 0.0, 0.0, 0.0, 0.0, 0.0, 0.0, 0.0, 0.0, 0.0, 0.0, 0.0, 0.0, 0.0, 0.3646, 0.0, 0.3463, 0.0, 0.3463, 0.01579, 0.3646, 0.01579, 0.0, 0.0, 0.0, 0.0, 0.0, 0.0, 0.0, 0.0, 0.0, 0.0, 0.0, 0.0, 0.0, 0.0, 0.0, 0.0, 0.1495, 0.0, 0.1495, 0.0, 0.1678, 0.0, 0.1678, 0.0, 0.6498, 1.0, 0.6315, 1.0, 0.6315, 1.0, 0.6498, 1.0, 0.6315, 0.0, 0.6315, 0.0, 0.6498, 0.0, 0.6498, 0.0, 0.0, 0.0, 0.0, 0.0, 0.0, 0.0, 0.0, 0.0, 0.0, 0.0, 0.0, 0.0, 0.0, 0.0, 0.0, 0.0, 0.0, 0.0, 0.0, 0.0, 0.0, 0.0, 0.0, 0.0, 0.0, 0.0, 0.0, 0.0, 0.0, 0.0, 0.0, 0.0, 0.0, 0.0, 0.0, 0.0, 0.0, 0.0, 0.0, 0.0, 0.0, 0.0, 0.0, 0.0, 0.0, 0.0, 0.009145, 1.0, 0.0, 0.9842, 0.0, 0.9618, 0.009145, 1.0, 0.0, 0.0, 0.0, 0.0, 0.0, 0.0, 0.0, 0.0, 0.0, 0.0, 0.0, 0.0, 0.0, 0.0, 0.0, 0.0, 0.0, 0.0, 0.0, 0.0, 0.0, 0.0, 0.0, 0.0, 0.0, 0.0, 0.0, 0.0, 0.0, 0.0, 0.0, 0.0, 0.0, 0.0, 0.0, 0.0, 0.0, 0.0, 0.0, 0.0, 0.0, 0.0, 0.0, 0.0, 0.0, 0.0, 0.0, 0.0, 0.0, 0.0, 0.0, 0.0, 0.0, 0.0, 0.0, 0.0, 0.0, 0.0, 0.0, 0.0, 0.0, 0.0, 0.0, 0.0, 0.0, 0.0, 0.0, 0.0, 0.0, 0.0, 0.0, 0.0, 0.0, 0.0, 0.0, 0.0, 0.0, 0.0, 0.0, 0.0, 0.0, 0.0, 0.0, 0.0, 0.0, 0.0, 0.0, 0.0, 0.0, 0.0, 0.0, 0.0, 0.0, 0.0, 0.0, 0.0, 0.0, 0.0, 0.0, 0.0, 0.0, 0.0, 0.0, 0.0, 0.0, 0.0, 0.0, 0.0, 0.0, 0.0, 0.0, 0.0, 0.0, 0.0, 0.0, 0.0, 0.0, 0.0, 0.0, 0.0, 0.0, 0.0, 0.0, 0.0, 0.0, 0.0, 0.0, 0.0, 0.0, 0.0, 0.0, 0.0, 0.0, 0.0, 0.0, 0.0, 0.0, 0.0, 0.0, 0.0, 0.0, 0.0, 0.0, 0.0, 0.0, 0.0, 0.0, 0.0, 0.0, 0.0, 0.009145, 0.9842, 0.0, 0.9842, 0.009145, 1.0, 0.0, 0.0, 0.0, 0.0, 0.0, 0.0, 0.0, 0.0, 0.0, 0.0, 0.0, 0.0, 0.0, 0.0, 0.0, 0.0, 0.0, 0.0, 0.0, 0.0, 0.0, 0.0, 0.0, 0.0, 0.0, 0.0, 0.0, 0.0, 0.0, 0.0, 0.0, 0.0, 0.0, 0.0, 0.0, 0.0, 0.0, 0.0, 0.0, 0.0, 0.0, 0.0, 0.0, 0.0, 0.0, 0.0, 0.0, 0.0, 0.0, 0.0, 0.0, 0.0, 0.0, 0.0, 0.0, 0.0, 0.0, 0.0, 0.0, 0.0, 0.0, 0.0, 0.0, 0.0, 0.0, 0.0, 0.0, 0.0, 0.0, 0.0, 0.0, 0.0, 0.0, 0.0, 0.0, 0.0, 0.0, 0.0, 0.0, 0.0, 0.0, 0.0, 0.0, 0.0, 0.0, 0.0, 0.0, 0.0, 0.0, 0.0, 0.0, 0.0, 0.6315, 0.01579, 0.6498, 0.01579, 0.6498, 0.01579, 0.6315, 0.01579, 0.6315, 1.0, 0.6498, 1.0, 0.6498, 0.9842, 0.0, 0.0, 0.0, 0.0, 0.0, 0.0, 0.0, 0.0, 0.0, 0.0, 0.0, 0.0, 0.0, 0.0, 0.0, 0.0, 0.0, 0.0, 0.0, 0.0, 0.0, 0.0, 0.0, 0.0, 0.0, 0.0, 0.0, 0.0, 0.0, 0.0, 0.0, 0.0, 0.0, 0.0, 0.0, 0.0, 0.0, 0.0, 0.0, 0.0, 0.0, 0.0, 0.0, 0.0, 0.0, 0.0, 0.0, 0.0, 0.0, 0.0, 0.0, 0.0, 0.0, 0.0, 0.0, 0.0, 0.3463, 1.0, 0.3646, 1.0, 0.3463, 0.9842, 0.0, 0.0, 0.0, 0.0, 0.0, 0.0, 0.0, 0.0, 0.0, 0.0, 0.0, 0.0, 0.0, 0.0, 0.0, 0.0, 0.0, 0.0, 0.0, 0.0, 0.0, 0.0, 0.0, 0.0, 0.0, 0.0, 0.0, 0.0, 0.0, 0.0, 0.0, 0.0, 0.0, 0.0, 0.0, 0.0, 0.0, 0.0, 0.0, 0.0, 0.0, 0.0, 0.0, 0.0, 0.0, 0.0, 0.0, 0.0, 0.0, 0.0, 0.0, 0.0, 0.0, 0.0, 0.0, 0.0, 0.0, 0.0, 0.0, 0.0, 0.0, 0.0, 0.0, 0.0, 0.0, 0.0, 0.0, 0.0, 0.0, 0.0, 0.0, 0.0, 0.0, 0.0, 0.0, 0.0, 0.0, 0.0, 0.0, 0.0, 0.0, 0.0, 0.0, 0.0, 0.0, 0.0, 0.0, 0.0, 0.0, 0.0, 0.0, 0.0, 0.0, 0.0, 0.0, 0.0, 0.0, 0.0, 0.0, 0.0, 0.0, 0.0, 0.0, 0.0, 0.0, 0.0, 0.0, 0.0, 0.0, 0.0, 0.0, 0.0, 0.0, 0.0, 0.0, 0.0, 0.0, 0.0, 0.0, 0.0, 0.0, 0.0, 0.0, 0.0, 0.0, 0.0, 0.0, 0.0, 0.0, 0.0, 0.0, 0.0, 0.0, 0.0, 0.0, 0.0, 0.0, 0.0, 0.0, 0.0, 0.0, 0.0, 0.0, 0.0, 0.0, 0.0, 0.0, 0.0, 0.0, 0.0, 0.0, 0.0, 0.0, 0.0, 0.0, 0.0, 0.0, 0.0, 0.0, 0.0, 0.0, 0.0, 0.0, 0.0, 0.0, 0.0, 0.0, 0.0, 0.0, 0.0, 0.0, 0.0, 0.0, 0.0, 0.0, 0.0, 0.0, 0.0, 0.0, 0.0, 0.0, 0.0, 0.0, 0.0, 0.0, 0.0, 0.0, 0.0, 0.0, 0.0, 0.0, 0.0, 0.0, 0.0, 0.0, 0.0, 0.0, 0.0, 0.0, 0.0, 0.0, 0.0, 0.0, 0.0, 0.0, 0.0, 0.0, 0.0, 0.3646, 1.0, 0.6315, 1.0, 0.6315, 1.0, 0.3646, 1.0, 0.0, 0.0, 0.0, 0.0, 0.0, 0.0, 0.0, 0.0, 0.0, 0.0, 0.0, 0.0, 0.0, 0.0, 0.0, 0.0, 0.3646, 1.0, 0.3463, 1.0, 0.3463, 1.0, 0.3646, 1.0, 0.6315, 1.0, 0.3646, 1.0, 0.3646, 1.0, 0.6315, 1.0, 0.0, 0.0, 0.0, 0.0, 0.0, 0.0, 0.0, 0.0, 0.3463, 0.0, 0.1678, 0.0, 0.1678, 0.0, 0.3463, 0.0, 0.0, 0.0, 0.0, 0.0, 0.0, 0.0, 0.0, 0.0, 0.6498, 1.0, 0.6315, 1.0, 0.6315, 1.0, 0.6498, 1.0, 0.1587, 0.9842, 0.1495, 1.0, 0.1678, 1.0, 0.0, 0.0, 0.0, 0.0, 0.0, 0.0, 0.0, 0.0, 0.1678, 0.0, 0.3463, 0.0, 0.3463, 0.0, 0.1678, 0.0, 0.0, 0.0, 0.0, 0.0, 0.0, 0.0, 0.0, 0.0, 0.3463, 0.0, 0.1678, 0.0, 0.1678, 0.0, 0.3463, 0.0, 0.0, 0.0, 0.0, 0.0, 0.0, 0.0, 0.0, 0.0, 0.0, 0.0, 0.0, 0.0, 0.0, 0.0, 0.0, 0.0, 0.1495, 0.0, 0.3463, 0.01579, 0.3463, 0.01579, 0.1495, 0.0, 0.0, 0.0, 0.0, 0.0, 0.0, 0.0, 0.0, 0.0, 0.0, 0.0, 0.0, 0.0, 0.0, 0.0, 0.0, 0.0, 0.0, 0.0, 0.0, 0.0, 0.0, 0.0, 0.0, 0.0, 0.0, 0.0, 0.0, 0.0, 0.0, 0.0, 0.0, 0.0, 0.3463, 0.0, 0.3463, 0.0, 0.3463, 0.0, 0.3463, 0.0, 0.0, 0.0, 0.0, 0.0, 0.0, 0.0, 0.0, 0.0, 0.3646, 0.0, 0.3646, 0.0, 0.3646, 0.0, 0.3646, 0.0, 0.0, 0.0, 0.0, 0.0, 0.0, 0.0, 0.0, 0.0, 0.6498, 1.0, 0.6498, 1.0, 0.6498, 1.0, 0.6498, 1.0, 0.6315, 1.0, 0.6315, 1.0, 0.6315, 1.0, 0.6315, 1.0, 0.3646, 0.0, 0.6315, 0.0, 0.6315, 0.0, 0.3646, 0.0, 0.0, 0.0, 0.0, 0.0, 0.0, 0.0, 0.0, 0.0, 0.6315, 0.0, 0.3646, 0.0, 0.3646, 0.0, 0.6315, 0.0, 0.0, 0.0, 0.0, 0.0, 0.0, 0.0, 0.0, 0.0, 0.3646, 0.01579, 0.6315, 0.01579, 0.6315, 0.01579, 0.3646, 0.01579, 0.0, 0.0, 0.0, 0.0, 0.0, 0.0, 0.0, 0.0, 0.6315, 0.0, 0.3646, 0.0, 0.3646, 0.0, 0.6315, 0.0, 0.0, 0.0, 0.0, 0.0, 0.0, 0.0, 0.0, 0.0, 0.3463, 0.0, 0.3463, 0.0, 0.3463, 0.0, 0.3463, 0.0, 0.0, 0.0, 0.0, 0.0, 0.0, 0.0, 0.0, 0.0, 0.3646, 0.0, 0.3646, 0.0, 0.3646, 0.0, 0.3646, 0.0, 0.0, 0.0, 0.0, 0.0, 0.0, 0.0, 0.0, 0.0, 0.3646, 0.0, 0.3646, 1.0, 0.3646, 1.0, 0.3646, 0.0, 0.0, 0.0, 0.0, 0.0, 0.0, 0.0, 0.0, 0.0, 0.1678, 1.0, 0.1495, 1.0, 0.1495, 1.0, 0.1678, 1.0, 0.0, 0.0, 0.0, 0.0, 0.0, 0.0, 0.0, 0.0, 0.3463, 1.0, 0.3463, 0.0, 0.3463, 0.0, 0.3463, 1.0, 0.1495, 1.0, 0.1587, 0.9842, 0.1587, 0.9842, 0.1495, 1.0, 0.0, 0.0, 0.0, 0.0, 0.0, 0.0, 0.0, 0.0, 0.6498, 1.0, 0.6498, 1.0, 0.6498, 1.0, 0.6498, 1.0, 0.1678, 1.0, 0.1678, 1.0, 0.1678, 1.0, 0.1678, 1.0, 0.1587, 0.9842, 0.1678, 1.0, 0.1678, 1.0, 0.1587, 0.9842, 0.0, 0.0, 0.0, 0.0, 0.0, 0.0, 0.0, 0.0, 0.6315, 1.0, 0.6315, 1.0, 0.6315, 1.0, 0.6315, 1.0, 0.1495, 1.0, 0.1495, 1.0, 0.1495, 1.0, 0.1495, 1.0, 0.6315, 1.0, 0.6498, 1.0, 0.6498, 1.0, 0.6315, 1.0, 0.0, 0.0, 0.0, 0.0, 0.0, 0.0, 0.0, 0.0, 0.8175, 1.0, 0.6498, 1.0, 0.6498, 1.0, 0.8175, 1.0, 0.1678, 1.0, 0.1678, 1.0, 0.1678, 1.0, 0.1678, 1.0, 0.6498, 1.0, 0.6498, 1.0, 0.6498, 1.0, 0.6498, 1.0, 0.0, 0.0, 0.0, 0.0, 0.0, 0.0, 0.0, 0.0, 0.6498, 1.0, 0.8215, 1.0, 0.8215, 1.0, 0.6498, 1.0, 0.0, 0.0, 0.0, 0.0, 0.0, 0.0, 0.0, 0.0, 0.1495, 1.0, 0.1495, 1.0, 0.1495, 1.0, 0.1495, 1.0, 0.6498, 1.0, 0.6315, 1.0, 0.6315, 1.0, 0.6498, 1.0, 0.0, 0.0, 0.0, 0.0, 0.0, 0.0, 0.0, 0.0, 0.3646, 1.0, 0.3646, 1.0, 0.3646, 1.0, 0.3646, 1.0, 0.1495, 0.0, 0.1495, 0.0, 0.1495, 0.0, 0.1495, 0.0, 0.0, 0.0, 0.0, 0.0, 0.0, 0.0, 0.0, 0.0, 0.1678, 0.0, 0.1678, 0.0, 0.1678, 0.0, 0.1678, 0.0, 0.0, 0.0, 0.0, 0.0, 0.0, 0.0, 0.0, 0.0, 0.3463, 1.0, 0.3463, 1.0, 0.3463, 1.0, 0.3463, 1.0, 0.0, 0.0, 0.0, 0.0, 0.0, 0.0, 0.0, 0.0, 0.0, 0.0, 0.0, 0.0, 0.0, 0.0, 0.0, 0.0, 0.0, 0.0, 0.0, 0.0, 0.0, 0.0, 0.0, 0.0, 0.0, 1.0, 0.0, 0.03821, 0.0, 0.03821, 0.0, 1.0, 0.0, 0.0, 0.0, 0.0, 0.0, 0.0, 0.0, 0.0, 0.0, 0.0, 0.0, 0.0, 0.0, 0.0, 0.0, 0.0, 0.1678, 0.0, 0.1678, 0.0, 0.1678, 0.0, 0.1678, 0.0, 0.0, 0.0, 0.0, 0.0, 0.0, 0.0, 0.0, 0.0, 0.0, 0.0, 0.0, 0.0, 0.0, 0.0, 0.0, 0.0, 0.009145, 0.0, 0.0, 1.0, 0.0, 1.0, 0.009145, 0.0, 0.0, 0.0, 0.0, 0.0, 0.0, 0.0, 0.0, 0.0, 0.0, 0.0, 0.0, 0.0, 0.0, 0.0, 0.0, 0.0, 0.0, 0.0, 0.0, 0.0, 0.0, 0.0, 0.0, 0.0, 0.0, 0.0, 0.0, 0.0, 0.0, 0.0, 0.0, 0.0, 0.0, 0.0, 0.0, 0.0, 0.0, 0.0, 0.0, 0.0, 0.1495, 1.0, 0.1495, 0.0, 0.1495, 0.0, 0.1495, 1.0, 0.6315, 0.01579, 0.6315, 1.0, 0.6498, 0.9842, 0.6498, 0.01579, 0.0, 0.0, 0.0, 0.0, 0.0, 0.0, 0.0, 0.0, 0.009145, 0.0, 0.009145, 0.0, 0.009145, 0.0, 0.009145, 0.0, 0.0, 0.0, 0.0, 0.0, 0.0, 0.0, 0.0, 0.0, 0.0, 0.0, 0.0, 0.0, 0.0, 0.0, 0.0, 0.0, 0.009145, 1.0, 0.009145, 1.0, 0.009145, 1.0, 0.009145, 1.0, 0.0, 0.0, 0.0, 0.0, 0.0, 0.0, 0.0, 0.0, 0.1678, 0.0, 0.1678, 1.0, 0.1678, 1.0, 0.1678, 0.0, 0.0, 0.0, 0.0, 0.0, 0.0, 0.0, 0.0, 0.0, 0.0, 0.0, 0.009145, 1.0, 0.009145, 1.0, 0.0, 0.0, 0.0, 0.0, 0.0, 0.0, 0.0, 0.0, 0.0, 0.0, 0.0, 0.0, 0.0, 0.0, 0.0, 0.0, 0.0, 0.0, 0.0, 0.9618, 0.0, 0.0, 0.0, 0.0, 0.0, 0.9618, 0.009145, 1.0, 0.0, 0.9842, 0.0, 0.9842, 0.009145, 1.0, 0.1495, 0.0, 0.1495, 0.0, 0.1495, 0.0, 0.1495, 0.0, 0.0, 0.0, 0.0, 0.0, 0.0, 0.0, 0.0, 0.0, 0.6315, 1.0, 0.6315, 0.0, 0.6315, 0.0, 0.6315, 1.0, 0.0, 0.9842, 0.009145, 0.9842, 0.009145, 0.9842, 0.0, 0.9842, 0.1678, 0.0, 0.1678, 0.0, 0.1678, 0.0, 0.1678, 0.0, 0.0, 0.0, 0.0, 0.0, 0.0, 0.0, 0.0, 0.0, 0.009145, 0.9842, 0.009145, 1.0, 0.009145, 1.0, 0.009145, 0.9842, 0.1678, 1.0, 0.1678, 1.0, 0.1678, 1.0, 0.1678, 1.0, 0.0, 0.0, 0.0, 0.0, 0.0, 0.0, 0.0, 0.0, 0.6498, 0.0, 0.6498, 1.0, 0.6498, 1.0, 0.6498, 0.0, 0.3646, 1.0, 0.3646, 0.01579, 0.3463, 0.01579, 0.3463, 0.9842, 0.0, 0.0, 0.0, 0.0, 0.0, 0.0, 0.0, 0.0, 0.1495, 1.0, 0.1495, 1.0, 0.1495, 1.0, 0.1495, 1.0, 0.0, 0.0, 0.0, 0.0, 0.0, 0.0, 0.0, 0.0, 0.0, 0.03821, 0.0, 0.9618, 0.0, 0.9618, 0.0, 0.03821, 0.0, 0.0, 0.0, 0.0, 0.0, 0.0, 0.0, 0.0, 0.1495, 1.0, 0.009145, 1.0, 0.009145, 1.0, 0.1495, 1.0, 0.0, 0.0, 0.0, 0.0, 0.0, 0.0, 0.0, 0.0, 0.0, 0.9842, 0.0, 0.01579, 0.0, 0.01579, 0.0, 0.9842, 0.009145, 1.0, 0.1495, 1.0, 0.1495, 1.0, 0.009145, 1.0, 0.0, 0.0, 0.0, 0.0, 0.0, 0.0, 0.0, 0.0, 0.0, 0.01579, 0.0, 0.01579, 0.0, 0.01579, 0.0, 0.01579, 0.009145, 0.0, 0.1495, 0.0, 0.1495, 0.0, 0.1495, 0.0, 0.009145, 0.0, 0.009145, 0.0, 0.0, 0.0, 0.0, 0.0, 0.0, 0.0, 0.0, 0.0, 0.009145, 0.0, 0.009145, 0.0, 0.009145, 0.0, 0.009145, 0.0, 0.3463, 0.0, 0.1678, 0.0, 0.1678, 0.0, 0.3463, 0.0, 0.3463, 0.01579, 0.3646, 0.01579, 0.3646, 0.01579, 0.3463, 0.01579, 0.0, 0.0, 0.0, 0.0, 0.0, 0.0, 0.0, 0.0, 0.009145, 0.9842, 0.009145, 0.0, 0.009145, 0.0, 0.009145, 0.9842, 0.1495, 0.0, 0.009145, 0.0, 0.009145, 0.0, 0.1495, 0.0, 0.3463, 1.0, 0.3646, 1.0, 0.3646, 1.0, 0.3463, 1.0, 0.9477, 1.0, 0.9477, 0.0, 0.9477, 0.0, 0.9477, 1.0, 0.0, 0.01579, 0.0, 0.9842, 0.0, 0.9842, 0.0, 0.01579, 0.009145, 0.0, 0.1495, 0.0, 0.1495, 0.0, 0.009145, 0.0, 0.3646, 1.0, 0.3463, 1.0, 0.3463, 1.0, 0.3646, 1.0, 0.0, 0.0, 0.0, 0.0, 0.0, 0.0, 0.0, 0.0, 0.1495, 1.0, 0.009145, 1.0, 0.009145, 1.0, 0.1495, 1.0, 0.3463, 1.0, 0.3463, 1.0, 0.3463, 1.0, 0.3463, 1.0, 0.0, 0.0, 0.0, 0.0, 0.0, 0.0, 0.0, 0.0, 0.6315, 0.0, 0.6315, 0.0, 0.6315, 0.0, 0.6315, 0.0, 0.009145, 1.0, 0.1495, 1.0, 0.1495, 1.0, 0.009145, 1.0, 0.0, 0.0, 0.0, 0.0, 0.0, 0.0, 0.0, 0.0, 0.6498, 0.0, 0.6498, 0.0, 0.6498, 0.0, 0.6498, 0.0, 0.1587, 0.9842, 0.009145, 0.9842, 0.009145, 0.9842, 0.1587, 0.9842, 0.0, 0.0, 0.0, 0.0, 0.0, 0.0, 0.0, 0.0, 0.3463, 1.0, 0.1678, 1.0, 0.1678, 1.0, 0.3463, 1.0, 0.009145, 1.0, 0.1495, 1.0, 0.1495, 1.0, 0.009145, 1.0, 0.0, 0.0, 0.0, 0.0, 0.0, 0.0, 0.0, 0.0, 0.1678, 1.0, 0.3463, 1.0, 0.3463, 1.0, 0.1678, 1.0, 0.0, 0.0, 0.0, 0.0, 0.0, 0.0, 0.0, 0.0, 0.0, 0.0, 0.0, 0.0, 0.0, 0.0, 0.0, 0.0, 0.009145, 1.0, 0.009145, 1.0, 0.009145, 1.0, 0.009145, 1.0, 0.0, 0.0, 0.0, 0.0, 0.0, 0.0, 0.0, 0.0, 0.0, 0.0, 0.0, 0.0, 0.0, 0.0, 0.0, 0.0, 0.0, 0.0, 0.0, 0.0, 0.0, 0.0, 0.0, 0.0, 0.0, 0.0, 0.0, 0.0, 0.0, 0.0, 0.0, 0.0, 0.0, 0.0, 0.0, 0.0, 0.0, 0.0, 0.0, 0.0, 0.0, 0.0, 0.0, 0.0, 0.0, 0.0, 0.009145, 0.0, 0.009145, 0.9842, 0.1587, 0.9842, 0.1495, 0.0, 0.0, 0.9842, 0.0, 0.01579, 0.0, 0.01579, 0.0, 0.9842, 0.0, 0.0, 0.8175, 0.0, 0.6498, 0.0, 0.6498, 0.0, 0.0, 0.0, 0.0, 0.0, 0.0, 0.0, 0.0, 0.0, 0.0, 0.0, 0.0, 0.0, 0.0, 0.0, 0.0, 0.0, 0.0, 0.0, 0.0, 0.0, 0.1495, 1.0, 0.009145, 1.0, 0.009145, 1.0, 0.1495, 1.0, 0.0, 0.0, 0.0, 0.0, 0.0, 0.0, 0.0, 0.0, 0.0, 0.0, 0.0, 0.0, 0.0, 0.0, 0.0, 0.0, 0.0, 0.0, 0.0, 0.0, 0.0, 0.0, 0.0, 0.0, 0.0, 0.9842, 0.0, 0.01579, 0.0, 0.01579, 0.0, 0.9842, 0.0, 0.9618, 0.0, 0.03821, 0.0, 1.0, 0.0, 0.0, 0.1495, 1.0, 0.009145, 1.0, 0.009145, 1.0, 0.1495, 1.0, 0.1495, 1.0, 0.009145, 1.0, 0.009145, 1.0, 0.1495, 1.0, 0.0, 0.0, 0.0, 0.0, 0.0, 0.0, 0.0, 0.0, 0.009145, 0.0, 0.1495, 0.0, 0.1495, 0.0, 0.009145, 0.0, 0.0, 0.0, 0.0, 0.0, 0.0, 0.0, 0.0, 0.0, 0.0, 0.0, 0.0, 0.0, 0.0, 0.0, 0.0, 0.0, 0.0, 0.0, 0.0, 0.0, 0.0, 0.0, 0.0, 0.0, 0.0, 0.0, 0.0, 0.0, 0.0, 0.0, 0.0, 0.0, 0.0, 0.0, 0.0, 0.0, 0.0, 0.0, 0.0, 0.0, 0.0, 0.0, 0.0, 1.0, 0.009145, 0.0, 0.1495, 0.0, 0.1495, 1.0, 0.009145, 1.0, 0.0, 0.0, 0.0, 0.0, 0.0, 0.0, 0.0, 0.0, 0.0, 0.0, 0.0, 0.0, 0.0, 0.0, 0.0, 0.0, 0.0, 0.0, 0.0, 0.0, 0.0, 0.0, 0.0, 0.0, 0.0, 0.0, 0.0, 0.0, 0.0, 0.0, 0.0, 0.0, 0.0, 0.0, 0.0, 0.0, 0.0, 0.0, 0.0, 0.0, 0.0, 0.0, 0.0, 0.0, 0.1495, 0.0, 0.1495, 0.0, 0.1495, 0.0, 0.009145, 0.0, 0.009145, 0.0, 0.009145, 0.0, 0.0, 0.0, 0.0, 0.0, 0.0, 0.0, 0.0, 0.0, 0.0, 0.0, 0.0, 0.0, 0.0, 0.0, 0.0, 0.0, 0.8175, 0.0, 0.6498, 0.0, 0.6498, 0.0, 0.8175, 0.0, 0.7467, 0.2951, 0.8236, 0.01579, 0.6498, 0.01579, 0.6498, 0.9842, 0.8236, 0.9842, 0.6975, 0.5, 0.3646, 0.01579, 0.3646, 1.0, 0.6315, 1.0, 0.6315, 0.01579, 0.3646, 0.0, 0.6315, 0.0, 0.6315, 0.0, 0.3646, 0.0, 0.0, 0.0, 0.0, 0.0, 0.0, 0.0, 0.0, 0.0, 0.0, 0.0, 0.0, 0.0, 0.0, 0.0, 0.0, 0.0, 0.6498, 1.0, 0.6498, 1.0, 0.8175, 1.0, 0.8175, 1.0, 0.0, 0.0, 0.0, 0.0, 0.0, 0.0, 0.0, 0.0, 0.0, 0.0, 0.0, 0.0, 0.0, 0.0, 0.0, 0.0, 0.3646, 0.0, 0.6315, 0.0, 0.6315, 0.0, 0.3646, 0.0, 0.9477, 0.0, 0.6498, 0.0, 0.6498, 0.0, 0.8215, 0.0, 0.3646, 0.0, 0.6315, 0.0, 0.6315, 0.0, 0.3646, 0.0, 0.6498, 1.0, 0.6498, 1.0, 0.8175, 1.0, 0.8175, 1.0, 0.8215, 1.0, 0.6498, 1.0, 0.6498, 1.0, 0.9477, 1.0, 0.6315, 1.0, 0.3646, 1.0, 0.3646, 1.0, 0.6315, 1.0, 0.0, 0.0, 0.0, 0.0, 0.0, 0.0, 0.0, 0.0, 0.0, 0.0, 0.0, 0.0, 0.0, 0.0, 0.0, 0.0, 0.9477, 1.0, 0.6498, 1.0, 0.6498, 0.0, 0.9477, 0.0, 0.3646, 0.0, 0.6315, 0.0, 0.6315, 1.0, 0.3646, 1.0, 0.0, 0.0, 0.0, 0.0, 0.0, 0.0, 0.0, 0.0, 0.0, 0.0, 0.0, 0.0, 0.0, 0.0, 0.0, 0.0, 0.3463, 1.0, 0.1678, 1.0, 0.1678, 1.0, 0.3463, 1.0, 0.1495, 0.0, 0.1587, 0.9842, 0.3463, 0.9842, 0.3463, 0.01579, 0.0, 0.0, 0.0, 0.0, 0.0, 0.0, 0.0, 0.0, 0.3463, 1.0, 0.1678, 1.0, 0.1678, 1.0, 0.3463, 1.0, 0.3463, 1.0, 0.1678, 1.0, 0.1678, 1.0, 0.3463, 1.0, 0.0, 0.0, 0.0, 0.0, 0.0, 0.0, 0.0, 0.0, 0.1678, 0.0, 0.3463, 0.0, 0.3463, 1.0, 0.1678, 1.0, 0.0, 0.0, 0.0, 0.0, 0.0, 0.0, 0.0, 0.0, 0.1678, 0.0, 0.3463, 0.0, 0.3463, 0.0, 0.1678, 0.0, 0.1678, 0.0, 0.3463, 0.0, 0.3463, 0.0, 0.1678, 0.0, 0.0, 0.0, 0.0, 0.0, 0.0, 0.0, 0.0, 0.0, 0.0, 0.0, 0.0, 0.0, 0.0, 0.0, 0.0, 0.0, 0.0, 0.0, 0.0, 0.0, 0.0, 0.0, 0.0, 0.0, 0.0, 0.0, 0.0, 0.0, 0.0, 0.0, 0.0, 0.0, 0.0, 0.0, 0.0, 0.0, 0.0, 0.0, 0.0, 0.0, 0.0, 0.0, 0.0, 0.0, 0.0, 0.0, 0.0, 0.0, 0.0, 0.0, 0.0, 0.0, 0.0, 0.0, 0.0, 0.0, 0.0, 0.0, 0.0, 0.0, 0.0, 0.0, 0.0, 0.0, 0.0, 0.0, 0.0, 0.0, 0.0, 0.0, 0.0, 0.0, 0.0, 0.0, 0.0, 0.0, 0.0, 0.0, 0.0, 0.0, 0.0, 0.0, 0.0, 0.0, 0.0, 0.0, 0.0, 0.0, 0.0, 0.0, 0.0, 0.0, 0.0, 0.0, 0.0, 0.0, 0.0, 0.0, 0.0, 0.0, 0.0, 0.0, 0.0, 0.0, 0.0, 0.0, 0.0, 0.0, 0.0, 0.0, 0.0, 0.0, 0.0, 0.0, 0.0, 0.0, 0.0, 0.0, 0.0, 0.0, 0.0, 0.0, 0.0, 0.0, 0.0, 0.0, 0.0, 0.0, 0.0, 0.0, 0.0, 0.0, 0.0, 0.0, 0.0, 0.0, 0.0, 0.0, 0.0, 0.0, 0.0, 0.0, 0.0, 0.0, 0.0, 0.0, 0.0, 0.0, 0.0, 0.0, 0.0, 0.0, 0.0, 0.0, 0.0, 0.0, 0.0, 0.0, 0.0, 0.0, 0.0, 0.0, 0.0, 0.0, 0.0, 0.0, 0.0, 0.0, 0.0, 0.0, 0.0, 0.0, 0.0, 0.0, 0.0, 0.0, 0.0, 0.0, 0.0, 0.0, 0.0, 0.0, 0.0, 0.0, 0.0, 0.0, 0.0, 0.0, 0.0, 0.0, 0.0, 0.0, 0.0, 0.0, 0.0, 0.0, 0.0, 0.0, 0.0, 0.0, 0.0, 0.0, 0.0, 0.0, 0.0, 0.0, 0.0, 0.0, 0.0, 0.0, 0.0, 0.0, 0.0, 0.0, 0.0, 0.0, 0.0, 0.0, 0.0, 0.0, 0.0, 0.0, 0.0, 0.0, 0.0, 0.0, 0.0, 0.0, 0.0, 0.0, 0.0, 0.0, 0.0, 0.0, 0.0, 0.0, 0.0, 0.0, 0.0, 0.0, 0.0, 0.0, 0.0, 0.0, 0.0, 0.0, 0.0, 0.0, 0.0, 0.0, 0.0, 0.0, 0.0, 0.0, 0.0, 0.0, 0.0, 0.0, 0.0, 0.0, 0.0, 0.0, 0.0, 0.0, 0.0, 0.0, 0.0, 0.0, 0.0, 0.0, 0.0, 0.0, 0.0, 0.0, 0.0, 0.0, 0.0, 0.0, 0.0, 0.0, 0.0, 0.0, 0.0, 0.0, 0.0, 0.0, 0.0, 0.0, 0.0, 0.0, 0.0, 0.0, 0.0, 0.0, 0.0, 0.0, 0.0, 0.0, 0.0, 0.0, 0.0, 0.0, 0.0, 0.0, 0.0, 0.0, 0.0, 0.0, 0.0, 0.0, 0.0, 0.0, 0.0, 0.0, 0.0, 0.0, 0.0, 0.0, 0.0, 0.0, 0.0, 0.0, 0.0, 0.0, 0.0, 0.0, 0.0, 0.0, 0.0, 0.0, 0.0, 0.0, 0.0, 0.0, 0.0, 0.0, 0.0, 0.0, 0.0, 0.0, 0.0, 0.0, 0.0, 0.0, 0.0, 0.0, 0.0, 0.0, 0.0, 0.0, 0.0, 0.0, 0.0, 0.0, 0.0, 0.0, 0.0, 0.0, 0.0, 0.0, 0.0, 0.0, 0.0, 0.0, 0.0, 0.0, 0.6498, 0.01579, 0.8236, 0.01579, 0.8175, 0.0, 0.6498, 0.0, 0.6498, 1.0, 0.8175, 1.0, 0.8236, 0.9842, 0.6498, 0.9842, 0.6498, 0.0, 0.6498, 0.0, 0.6315, 0.0, 0.6315, 0.0, 0.6498, 0.0, 0.8175, 0.0, 0.8215, 0.0, 0.6498, 0.0, 0.3463, 1.0, 0.3463, 1.0, 0.3646, 1.0, 0.3646, 1.0, 0.1678, 1.0, 0.3463, 1.0, 0.3463, 0.9842, 0.1587, 0.9842, 0.0, 0.9842, 0.0, 0.9842, 0.009145, 1.0, 0.009145, 1.0, 0.1678, 1.0, 0.3463, 1.0, 0.3463, 1.0, 0.1678, 1.0, 0.6498, 0.0, 0.6498, 0.0, 0.6315, 0.0, 0.6315, 0.0, 0.0, 0.01579, 0.0, 0.9842, 0.009145, 0.9842, 0.009145, 0.0, 0.009145, 0.0, 0.009145, 0.0, 0.0, 0.01579, 0.0, 0.01579, 0.0, 0.9842, 0.0, 0.01579, 0.0, 0.03821, 0.0, 0.9618, 0.6498, 0.0, 0.6498, 1.0, 0.6315, 1.0, 0.6315, 0.0, 0.0, 0.9618, 0.0, 0.0, 0.009145, 1.0, 0.009145, 1.0, 0.009145, 0.0, 0.009145, 0.0, 0.0, 1.0, 0.0, 0.03821, 0.3463, 1.0, 0.3463, 1.0, 0.3646, 1.0, 0.3646, 1.0, 0.6498, 1.0, 0.8215, 1.0, 0.8175, 1.0, 0.6498, 1.0, 0.6315, 1.0, 0.6315, 1.0, 0.6498, 1.0, 0.6498, 1.0, 0.3463, 1.0, 0.3463, 0.0, 0.3646, 0.0, 0.3646, 1.0, 0.3646, 0.0, 0.3646, 0.0, 0.3463, 0.0, 0.3463, 0.0, 0.6315, 0.0, 0.3646, 0.0, 0.3646, 0.01579, 0.6315, 0.01579, 0.6315, 0.0, 0.3646, 0.0, 0.3646, 0.0, 0.6315, 0.0, 0.6315, 1.0, 0.6315, 1.0, 0.6498, 1.0, 0.6498, 1.0, 0.3646, 0.0, 0.3646, 0.0, 0.3463, 0.0, 0.3463, 0.0, 0.1495, 0.0, 0.3463, 0.01579, 0.3463, 0.0, 0.1678, 0.0, 0.1678, 0.0, 0.3463, 0.0, 0.3463, 0.0, 0.1678, 0.0, 0.6315, 1.0, 0.3646, 1.0, 0.3646, 1.0, 0.6315, 1.0, 0.0, 0.0, 0.0, 0.0, 0.0, 0.0, 0.0, 0.0, 0.0, 0.0, 0.0, 0.0, 0.0, 0.0, 0.0, 0.0, 0.0, 0.0, 0.0, 0.0, 0.0, 0.0, 0.0, 0.0, 0.0, 0.0, 0.0, 0.0, 0.0, 0.0, 0.0, 0.0, 0.0, 0.0, 0.0, 0.0, 0.0, 0.0, 0.0, 0.0, 0.0, 0.0, 0.0, 0.0, 0.0, 0.0, 0.0, 0.0, 0.0, 0.0, 0.0, 0.0, 0.0, 0.0, 0.0, 0.0, 0.3463, 1.0, 0.3463, 1.0, 0.3646, 1.0, 0.3646, 1.0, 0.0, 0.9842, 0.0, 0.9842, 0.009145, 1.0, 0.009145, 1.0, 0.6498, 0.0, 0.6498, 0.0, 0.6315, 0.0, 0.6315, 0.0, 0.009145, 0.0, 0.009145, 0.0, 0.0, 0.01579, 0.0, 0.01579, 0.3646, 0.0, 0.3646, 0.0, 0.3463, 0.0, 0.3463, 0.0, 0.6315, 1.0, 0.6315, 1.0, 0.6498, 1.0, 0.6498, 1.0, 0.1495, 0.0, 0.009145, 0.0, 0.009145, 0.0, 0.1495, 0.0, 0.6498, 1.0, 0.8175, 1.0, 0.8175, 1.0, 0.6498, 1.0, 0.6315, 0.0, 0.3646, 0.0, 0.3646, 0.0, 0.6315, 0.0, 0.0, 0.01579, 0.0, 0.9842, 0.0, 0.9842, 0.0, 0.01579, 0.1678, 1.0, 0.3463, 1.0, 0.3463, 1.0, 0.1678, 1.0, 0.0, 0.0, 0.0, 0.0, 0.0, 0.0, 0.0, 0.0, 0.0, 0.0, 0.0, 0.0, 0.0, 0.0, 0.0, 0.0, 0.0, 0.0, 0.0, 0.0, 0.0, 0.0, 0.0, 0.0, 0.0, 0.0, 0.0, 0.0, 0.0, 0.0, 0.0, 0.0, 0.0, 0.0, 0.0, 0.0, 0.0, 0.0, 0.0, 0.0, 0.0, 0.0, 0.0, 0.0, 0.0, 0.0, 0.0, 0.0, 0.0, 0.0, 0.0, 0.0, 0.0, 0.0, 0.0, 0.0, 0.009145, 1.0, 0.1495, 1.0, 0.1587, 0.9842, 0.009145, 0.9842, 0.009145, 1.0, 0.1495, 1.0, 0.1495, 1.0, 0.009145, 1.0, 0.009145, 0.0, 0.1495, 0.0, 0.1495, 0.0, 0.009145, 0.0, 0.3463, 0.0, 0.1678, 0.0, 0.1678, 0.0, 0.3463, 0.0, 0.009145, 1.0, 0.1495, 1.0, 0.1495, 1.0, 0.009145, 1.0, 0.1495, 1.0, 0.1495, 1.0, 0.1678, 1.0, 0.1678, 1.0, 0.1678, 0.0, 0.1678, 0.0, 0.1495, 0.0, 0.1495, 0.0, 0.1678, 0.0, 0.1678, 1.0, 0.1495, 1.0, 0.1495, 0.0, 0.1678, 0.0, 0.1678, 0.0, 0.1495, 0.0, 0.1495, 0.0, 0.1678, 0.0, 0.1678, 0.0, 0.1495, 0.0, 0.1495, 0.0, 0.1495, 1.0, 0.1495, 1.0, 0.1678, 1.0, 0.1678, 1.0, 0.1495, 1.0, 0.1495, 1.0, 0.1678, 1.0, 0.1678, 1.0, 0.0, 0.0, 0.0, 0.0, 0.0, 0.0, 0.0, 0.0, 0.0, 0.0, 0.0, 0.0, 0.0, 0.0, 0.0, 0.0, 0.0, 0.0, 0.0, 0.0, 0.0, 0.0, 0.0, 0.0, 0.0, 0.0, 0.0, 0.0, 0.0, 0.0, 0.0, 0.0, 0.0, 0.0, 0.0, 0.0, 0.0, 0.0, 0.0, 0.0, 0.0, 0.0, 0.0, 0.0, 0.0, 0.0, 0.0, 0.0, 0.6498, 1.0, 0.6315, 1.0, 0.6315, 1.0, 0.6498, 1.0, 0.3463, 1.0, 0.3463, 1.0, 0.3463, 1.0, 0.3463, 1.0, 0.0, 0.0, 0.0, 0.0, 0.0, 0.0, 0.0, 0.0, 0.0, 0.0, 0.0, 0.0, 0.0, 0.0, 0.0, 0.0, 0.6498, 0.9842, 0.6498, 1.0, 0.6498, 1.0, 0.6498, 0.9842, 0.3646, 1.0, 0.3646, 1.0, 0.3646, 1.0, 0.3646, 1.0, 0.0, 0.0, 0.0, 0.0, 0.0, 0.0, 0.0, 0.0, 0.0, 0.0, 0.0, 0.0, 0.0, 0.0, 0.0, 0.0, 0.0, 0.0, 0.0, 0.0, 0.0, 0.0, 0.0, 0.0, 0.0, 0.9842, 0.0, 0.9842, 0.0, 0.9842, 0.0, 0.9842, 0.0, 0.0, 0.0, 0.0, 0.0, 0.0, 0.0, 0.0, 0.0, 0.0, 0.0, 0.0, 0.0, 0.0, 0.0, 0.0, 0.009145, 1.0, 0.009145, 1.0, 0.009145, 1.0, 0.009145, 1.0, 0.0, 0.0, 0.0, 0.0, 0.0, 0.0, 0.0, 0.0, 0.0, 0.0, 0.0, 0.0, 0.0, 0.0, 0.0, 0.0, 0.6498, 0.0, 0.6498, 0.0, 0.6498, 0.0, 0.6498, 0.0, 0.0, 0.0, 0.0, 0.0, 0.0, 0.0, 0.0, 0.0, 0.6315, 0.0, 0.6315, 0.0, 0.6315, 0.0, 0.6315, 0.0, 0.0, 0.0, 0.0, 0.0, 0.0, 0.0, 0.0, 0.0, 0.0, 0.0, 0.0, 0.0, 0.0, 0.0, 0.0, 0.0, 0.009145, 0.0, 0.009145, 0.0, 0.009145, 0.0, 0.009145, 0.0, 0.0, 0.0, 0.0, 0.0, 0.0, 0.0, 0.0, 0.0, 0.0, 0.0, 0.0, 0.0, 0.0, 0.0, 0.0, 0.0, 0.0, 0.01579, 0.0, 0.01579, 0.0, 0.01579, 0.0, 0.01579, 0.0, 0.0, 0.0, 0.0, 0.0, 0.0, 0.0, 0.0, 0.0, 0.0, 0.0, 0.0, 0.0, 0.0, 0.0, 0.0, 0.0, 0.0, 0.0, 0.0, 0.0, 0.0, 0.0, 0.0, 0.3646, 0.0, 0.3646, 0.0, 0.3646, 0.0, 0.3646, 0.0, 0.0, 0.0, 0.0, 0.0, 0.0, 0.0, 0.0, 0.0, 0.0, 0.0, 0.0, 0.0, 0.0, 0.0, 0.0, 0.0, 0.3463, 0.0, 0.3463, 0.0, 0.3463, 0.0, 0.3463, 0.0, 0.0, 0.0, 0.0, 0.0, 0.0, 0.0, 0.0, 0.0, 0.0, 0.0, 0.0, 0.0, 0.0, 0.0, 0.0, 0.0, 0.6315, 1.0, 0.6315, 1.0, 0.6315, 1.0, 0.6315, 1.0, 0.0, 0.0, 0.0, 0.0, 0.0, 0.0, 0.0, 0.0, 0.6498, 1.0, 0.6498, 1.0, 0.6498, 1.0, 0.6498, 1.0, 0.0, 0.0, 0.0, 0.0, 0.0, 0.0, 0.0, 0.0, 0.0, 0.0, 0.0, 0.0, 0.0, 0.0, 0.0, 0.0, 0.0, 0.0, 0.0, 0.0, 0.0, 0.0, 0.0, 0.0, 0.0, 0.0, 0.0, 0.0, 0.0, 0.0, 0.0, 0.0, 0.0, 0.0, 0.0, 0.0, 0.0, 0.0, 0.0, 0.0, 0.0, 0.0, 0.0, 0.0, 0.0, 0.0, 0.0, 0.0, 0.0, 0.0, 0.0, 0.0, 0.0, 0.0, 0.0, 0.0, 0.6498, 1.0, 0.8175, 1.0, 0.8175, 1.0, 0.6498, 1.0, 0.0, 0.0, 0.0, 0.0, 0.0, 0.0, 0.0, 0.0, 0.0, 0.0, 0.0, 0.0, 0.0, 0.0, 0.0, 0.0, 0.8175, 1.0, 0.6498, 1.0, 0.6498, 1.0, 0.8175, 1.0, 0.0, 0.0, 0.0, 0.0, 0.0, 0.0, 0.0, 0.0, 0.0, 0.0, 0.0, 0.0, 0.0, 0.0, 0.0, 0.0, 0.6315, 0.0, 0.3646, 0.0, 0.3646, 0.0, 0.6315, 0.0, 0.0, 0.0, 0.0, 0.0, 0.0, 0.0, 0.0, 0.0, 0.0, 0.0, 0.0, 0.0, 0.0, 0.0, 0.0, 0.0, 0.3646, 0.0, 0.6315, 0.0, 0.6315, 0.0, 0.3646, 0.0, 0.0, 0.0, 0.0, 0.0, 0.0, 0.0, 0.0, 0.0, 0.0, 0.01579, 0.0, 0.9842, 0.0, 0.9842, 0.0, 0.01579, 0.0, 0.0, 0.0, 0.0, 0.0, 0.0, 0.0, 0.0, 0.0, 0.9842, 0.0, 0.01579, 0.0, 0.01579, 0.0, 0.9842, 0.0, 0.0, 0.0, 0.0, 0.0, 0.0, 0.0, 0.0, 0.6498, 0.0, 0.6315, 0.0, 0.6315, 0.0, 0.6498, 0.0, 0.8175, 0.0, 0.8175, 0.0, 0.0, 0.0, 0.0, 0.0, 0.0, 0.0, 0.8175, 0.0, 0.6498, 0.0, 0.6498, 0.0, 0.0, 0.0, 0.0, 0.0, 0.0, 0.0, 0.0, 0.0, 0.0, 0.0, 0.0, 0.0, 0.0, 0.0, 0.0, 0.0, 0.0, 0.0, 0.0, 0.0, 0.0, 0.0, 0.0, 0.0, 0.1678, 1.0, 0.3463, 1.0, 0.3463, 1.0, 0.1678, 1.0, 0.6498, 0.01579, 0.8236, 0.01579, 0.8236, 0.01579, 0.6498, 0.01579, 0.0, 0.0, 0.0, 0.0, 0.0, 0.0, 0.0, 0.0, 0.3463, 1.0, 0.1678, 1.0, 0.1678, 1.0, 0.3463, 1.0, 0.8175, 0.0, 0.6498, 0.0, 0.6498, 0.0, 0.8175, 0.0, 0.0, 0.0, 0.0, 0.0, 0.0, 0.0, 0.0, 0.0, 0.0, 0.0, 0.0, 0.0, 0.0, 0.0, 0.0, 0.0, 0.0, 0.0, 0.0, 0.0, 0.0, 0.0, 0.0, 0.0, 0.0, 0.0, 0.0, 0.0, 0.0, 0.0, 0.0, 0.0, 0.6498, 1.0, 0.8175, 1.0, 0.8175, 1.0, 0.6498, 1.0, 0.0, 0.0, 0.0, 0.0, 0.0, 0.0, 0.0, 0.0, 0.8236, 0.9842, 0.6498, 0.9842, 0.6498, 0.9842, 0.8236, 0.9842, 0.0, 0.0, 0.0, 0.0, 0.0, 0.0, 0.0, 0.0, 0.3463, 1.0, 0.3463, 0.9842, 0.3463, 0.9842, 0.3463, 1.0, 0.0, 0.0, 0.0, 0.0, 0.0, 0.0, 0.0, 0.0, 0.6498, 0.0, 0.6498, 0.0, 0.6498, 0.0, 0.6498, 0.0, 0.0, 0.0, 0.0, 0.0, 0.0, 0.0, 0.0, 0.0, 0.3646, 1.0, 0.3463, 1.0, 0.3463, 1.0, 0.3646, 1.0, 0.0, 0.0, 0.0, 0.0, 0.0, 0.0, 0.0, 0.0, 0.0, 0.0, 0.0, 0.0, 0.0, 0.0, 0.0, 0.0, 0.0, 0.0, 0.0, 0.0, 0.0, 0.0, 0.0, 0.0, 0.6315, 0.0, 0.6315, 0.0, 0.6315, 0.0, 0.6315, 0.0, 0.0, 0.0, 0.0, 0.0, 0.0, 0.0, 0.0, 0.0, 0.0, 0.0, 0.0, 0.0, 0.0, 0.0, 0.0, 0.0, 0.6498, 0.0, 0.8175, 0.0, 0.8175, 0.0, 0.6498, 0.0, 0.0, 0.0, 0.0, 0.0, 0.0, 0.0, 0.0, 0.0, 0.0, 0.0, 0.0, 0.0, 0.0, 0.0, 0.0, 0.0, 0.8215, 0.0, 0.6498, 0.0, 0.6498, 0.0, 0.8215, 0.0, 0.0, 0.0, 0.0, 0.0, 0.0, 0.0, 0.0, 0.0, 0.0, 0.0, 0.0, 0.0, 0.0, 0.0, 0.0, 0.0, 0.3463, 1.0, 0.3463, 1.0, 0.3463, 1.0, 0.3463, 1.0, 0.0, 0.0, 0.0, 0.0, 0.0, 0.0, 0.0, 0.0, 0.3646, 1.0, 0.3646, 1.0, 0.3646, 1.0, 0.3646, 1.0, 0.0, 0.0, 0.0, 0.0, 0.0, 0.0, 0.0, 0.0, 0.0, 0.0, 0.0, 0.0, 0.0, 0.0, 0.0, 0.0, 0.1678, 1.0, 0.3463, 1.0, 0.3463, 1.0, 0.1678, 1.0, 0.0, 0.0, 0.0, 0.0, 0.0, 0.0, 0.0, 0.0, 0.0, 0.0, 0.0, 0.0, 0.0, 0.0, 0.0, 0.0, 0.3463, 0.9842, 0.1587, 0.9842, 0.1587, 0.9842, 0.3463, 0.9842, 0.0, 0.0, 0.0, 0.0, 0.0, 0.0, 0.0, 0.0, 0.0, 0.0, 0.0, 0.0, 0.0, 0.0, 0.0, 0.0, 0.0, 0.9842, 0.0, 0.9842, 0.0, 0.9842, 0.0, 0.9842, 0.0, 0.0, 0.0, 0.0, 0.0, 0.0, 0.0, 0.0, 0.6498, 1.0, 0.6498, 1.0, 0.6315, 1.0, 0.6498, 1.0, 0.6498, 1.0, 0.6498, 1.0, 0.6498, 1.0, 0.6315, 1.0, 0.6498, 1.0, 0.6498, 1.0, 0.6315, 1.0, 0.3463, 1.0, 0.3646, 1.0, 0.3463, 1.0, 0.3463, 1.0, 0.3646, 1.0, 0.3646, 1.0, 0.3463, 1.0, 0.3463, 1.0, 0.3463, 1.0, 0.3463, 1.0, 0.3463, 1.0, 0.3646, 1.0, 0.3463, 1.0, 0.3463, 1.0, 0.3463, 1.0, 0.3646, 1.0, 0.3463, 1.0, 0.3463, 1.0, 0.1678, 1.0, 0.1678, 1.0, 0.0, 0.0, 0.1495, 1.0, 0.1495, 1.0, 0.1495, 1.0, 0.1495, 1.0, 0.0, 0.0, 0.0, 0.9842, 0.0, 0.9842, 0.009145, 1.0, 0.009145, 1.0, 0.0, 0.9842, 0.0, 0.9842, 0.0, 0.9842, 0.0, 0.9842, 0.009145, 1.0, 0.009145, 1.0, 0.0, 0.0, 0.1495, 1.0, 0.1495, 1.0, 0.0, 0.0, 0.1678, 1.0, 0.1678, 1.0, 0.0, 0.0, 0.0, 0.0, 0.3463, 0.0, 0.3463, 0.0, 0.1678, 0.0, 0.1678, 0.0, 0.1678, 0.0, 0.3463, 0.0])
me_circle.materials.append(mat_material_001)
me_circle.materials.append(mat_material_002)
me_circle.update()

# ---- objects
ob_plane = bpy.data.objects.new('Plane', me_plane_001)
ob_circle = bpy.data.objects.new('Circle', me_circle)

# ---- transforms, parenting, visibility, modifiers, constraints
ob_plane.location = (0.0, 0.0, 0.0)
ob_plane.scale = (1.726, 1.0, 1.0)
ob_circle.location = (1.549, 0.0, 0.0)
ob_circle.scale = (1.181, 1.181, 1.181)

# ---- collection membership
col_collection.objects.link(ob_plane)
col_collection.objects.link(ob_circle)

# ---- scene / render settings (as saved in the file)
scene.frame_start = 1; scene.frame_end = 250; scene.frame_set(4)
scene.render.engine = 'BLENDER_EEVEE_NEXT'
scene.render.fps = 25
bpy.context.view_layer.update()

# ---- added for rendering (the .blend has no active camera and no usable light): camera, sun
cam_auto = bpy.data.cameras.new('AutoCamera')
cam_auto.lens = 50.0
cam_auto.sensor_width = 36.0
cam_auto.clip_end = 1000.0
ob_auto_camera = bpy.data.objects.new('AutoCamera', cam_auto)
scene.collection.objects.link(ob_auto_camera)
ob_auto_camera.location = (7.2908, -7.67425, 6.77707)
ob_auto_camera.rotation_euler = (1.09748, -7.21219e-08, 0.694738)
scene.camera = ob_auto_camera
light_auto_sun = bpy.data.lights.new('AutoSun', 'SUN')
light_auto_sun.energy = 3.0
light_auto_sun.angle = 0.0523599
ob_auto_sun = bpy.data.objects.new('AutoSun', light_auto_sun)
scene.collection.objects.link(ob_auto_sun)
ob_auto_sun.rotation_euler = (0.872665, 0.174533, 0.523599)
bpy.context.view_layer.update()
